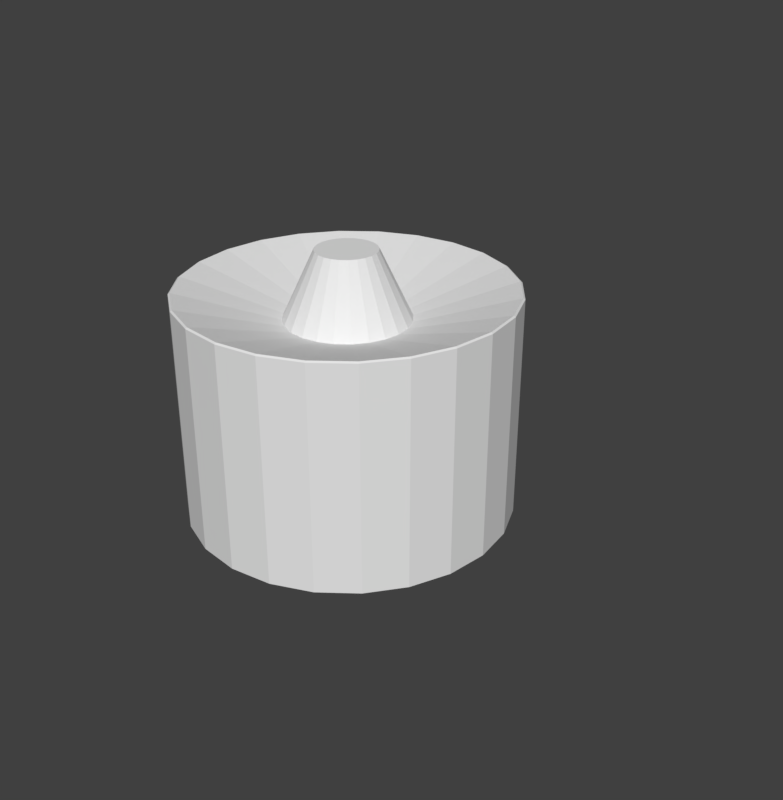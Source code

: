 # Source: HS-356.blend  (saved by Blender 2.83.19; exported with 4.5.12 LTS)
import bpy
from mathutils import Matrix  # noqa: F401  (used for matrix-valued properties, if any)

bpy.ops.wm.read_factory_settings(use_empty=True)
scene = bpy.context.scene
scene.name = 'Scene'

# ---- images (referenced by path relative to the original .blend; pixels are not part of the script)
import os
ASSET_DIR = os.environ.get("B2B_ASSET_DIR", "")  # directory of the original .blend (textures are referenced by path, not embedded)
HERE = os.path.dirname(os.path.abspath(__file__))  # packed textures are extracted next to this script under _unpacked/

def load_image(name, relpath, width, height, colorspace="sRGB"):
    """Load a texture the original file referenced (path relative to the .blend, or extracted next to this script)."""
    p = next((c for c in (os.path.join(HERE, relpath), os.path.join(ASSET_DIR, relpath)) if relpath and os.path.exists(c)), "")
    if p:
        img = bpy.data.images.load(p, check_existing=True)
        img.name = name
    else:  # same state as the original file: an image datablock whose file is absent (Cycles renders it pink)
        img = bpy.data.images.new(name, width, height)
        img.source = "FILE"
        img.filepath = "//" + (relpath or name)
    img.colorspace_settings.name = colorspace
    return img
img_hs_312_psd = load_image('HS-312.psd', 'HS-312.psd', 1024, 1024, 'sRGB')
img_hs_312_nrm_psd = load_image('HS-312_NRM.psd', 'HS-312_NRM.psd', 1024, 1024, 'sRGB')

# ---- materials (node trees are filled in below, after node groups)
mat_material = bpy.data.materials.new('Material')
mat_material.use_transparent_shadow = False

# ---- node groups
ng_color4 = bpy.data.node_groups.new('Color4', 'ShaderNodeTree')
_s = ng_color4.interface.new_socket(name='Color', in_out='OUTPUT', socket_type='NodeSocketColor')
_s = ng_color4.interface.new_socket(name='Alpha', in_out='OUTPUT', socket_type='NodeSocketFloat')
_s = ng_color4.interface.new_socket(name='Color', in_out='INPUT', socket_type='NodeSocketColor')
_s = ng_color4.interface.new_socket(name='Alpha', in_out='INPUT', socket_type='NodeSocketFloat')
_s.min_value = 0.0
_s.max_value = 1.0
_N = ng_color4.nodes; _L = ng_color4.links
n0 = _N.new('NodeGroupInput'); n0.name = 'Group Input'; n0.location = (-403, 18)
n1 = _N.new('NodeGroupOutput'); n1.name = 'Group Output'; n1.location = (154, 24)
_L.new(n0.outputs[1], n1.inputs[1])
_L.new(n0.outputs[0], n1.inputs[0])
n1.is_active_output = True
ng_standardshader = bpy.data.node_groups.new('StandardShader', 'ShaderNodeTree')
_s = ng_standardshader.interface.new_socket(name='BSDF', in_out='OUTPUT', socket_type='NodeSocketShader')
_s = ng_standardshader.interface.new_socket(name='BaseColor', in_out='INPUT', socket_type='NodeSocketColor')
_s = ng_standardshader.interface.new_socket(name='Shininess', in_out='INPUT', socket_type='NodeSocketFloat')
_s.min_value = -1e+04
_s.max_value = 1e+04
_s = ng_standardshader.interface.new_socket(name='Gloss', in_out='INPUT', socket_type='NodeSocketFloat')
_s.min_value = -1e+04
_s.max_value = 1e+04
_s = ng_standardshader.interface.new_socket(name='Emission', in_out='INPUT', socket_type='NodeSocketColor')
_s = ng_standardshader.interface.new_socket(name='Alpha', in_out='INPUT', socket_type='NodeSocketFloat')
_s.min_value = 0.0
_s.max_value = 1.0
_s = ng_standardshader.interface.new_socket(name='NormalColor', in_out='INPUT', socket_type='NodeSocketColor')
_N = ng_standardshader.nodes; _L = ng_standardshader.links
n0 = _N.new('NodeGroupOutput'); n0.name = 'Group Output'; n0.location = (555, 248)
n1 = _N.new('NodeGroupInput'); n1.name = 'Group Input'; n1.location = (-444, 74)
n2 = _N.new('ShaderNodeNormalMap'); n2.name = 'Normal Map'; n2.location = (-96, -256)
n2.hide = True
n3 = _N.new('ShaderNodeBsdfPrincipled'); n3.name = 'Principled BSDF'; n3.location = (226, 256)
n3.distribution = 'GGX'
n3.subsurface_method = 'BURLEY'
n3.inputs[3].default_value = 1.45
n3.inputs[28].default_value = 1.0
n4 = _N.new('ShaderNodeMath'); n4.name = 'Roughness'; n4.location = (-4, -2)
n4.label = 'Roughness'
n4.hide = True
n4.operation = 'SQRT'
n4.inputs[2].default_value = 0.0
n5 = _N.new('ShaderNodeMath'); n5.name = 'SpecularConv'; n5.location = (-120, 39)
n5.label = 'SpecularConv'
n5.hide = True
n5.operation = 'SQRT'
n5.inputs[2].default_value = 0.0
n6 = _N.new('ShaderNodeMath'); n6.name = 'Gloss2Rough'; n6.location = (-176, -1)
n6.label = 'Gloss2Rough'
n6.hide = True
n6.operation = 'SUBTRACT'
n6.inputs[0].default_value = 1.0
n6.inputs[2].default_value = 0.0
_L.new(n3.outputs[0], n0.inputs[0])
_L.new(n5.outputs[0], n3.inputs[13])
_L.new(n1.outputs[3], n3.inputs[27])
_L.new(n4.outputs[0], n3.inputs[2])
_L.new(n1.outputs[0], n3.inputs[0])
_L.new(n1.outputs[4], n3.inputs[4])
_L.new(n2.outputs[0], n3.inputs[5])
_L.new(n1.outputs[1], n5.inputs[0])
_L.new(n1.outputs[5], n2.inputs[1])
_L.new(n6.outputs[0], n4.inputs[0])
_L.new(n1.outputs[2], n6.inputs[1])
n0.is_active_output = True
ng_dxtnormal = bpy.data.node_groups.new('dxtNormal', 'ShaderNodeTree')
_s = ng_dxtnormal.interface.new_socket(name='Color', in_out='OUTPUT', socket_type='NodeSocketColor')
_s = ng_dxtnormal.interface.new_socket(name='RGB', in_out='INPUT', socket_type='NodeSocketColor')
_s = ng_dxtnormal.interface.new_socket(name='Alpha', in_out='INPUT', socket_type='NodeSocketFloat')
_s.min_value = -1e+04
_s.max_value = 1e+04
_N = ng_dxtnormal.nodes; _L = ng_dxtnormal.links
n0 = _N.new('NodeReroute'); n0.name = 'Reroute'; n0.location = (396, 44)
n0.width = 100
n0.socket_idname = 'NodeSocketFloat'
n1 = _N.new('NodeReroute'); n1.name = 'Reroute.002'; n1.location = (378, 56)
n1.width = 100
n1.socket_idname = 'NodeSocketFloat'
n2 = _N.new('NodeReroute'); n2.name = 'Reroute.001'; n2.location = (376, 13)
n2.width = 100
n2.socket_idname = 'NodeSocketFloat'
n3 = _N.new('NodeGroupInput'); n3.name = 'dxtNormalInput'; n3.location = (36, 79)
n3.label = 'dxtNormalInput'
n4 = _N.new('NodeGroupOutput'); n4.name = 'dxtNormalOutput'; n4.location = (1779, 73)
n4.label = 'dxtNormalOutput'
n5 = _N.new('ShaderNodeSeparateColor'); n5.name = 'dxtNormal.separateRGB'; n5.location = (215, 54)
n5.label = 'separateRGB'
n5.width = 125
n5.hide = True
n6 = _N.new('ShaderNodeVectorMath'); n6.name = 'mul2'; n6.location = (611, 34)
n6.label = '*2'
n6.hide = True
n6.operation = 'SCALE'
n6.inputs[3].default_value = 2.0
n7 = _N.new('ShaderNodeCombineXYZ'); n7.name = 'Combine XYZ'; n7.location = (446, 34)
n7.hide = True
n8 = _N.new('ShaderNodeVectorMath'); n8.name = 'xy_dot_xy'; n8.location = (941, 34)
n8.label = 'xy . xy'
n8.hide = True
n8.operation = 'DOT_PRODUCT'
n9 = _N.new('ShaderNodeMath'); n9.name = 'subXY'; n9.location = (1106, 34)
n9.label = 'Z^2'
n9.hide = True
n9.operation = 'SUBTRACT'
n9.use_clamp = True
n9.inputs[0].default_value = 1.0
n9.inputs[2].default_value = 0.0
n10 = _N.new('ShaderNodeMath'); n10.name = 'sqrtZ2'; n10.location = (1271, 34)
n10.label = 'Z = sqrt(1-X^2-Y^2)'
n10.hide = True
n10.operation = 'SQRT'
n10.inputs[2].default_value = 0.0
n11 = _N.new('ShaderNodeCombineColor'); n11.name = 'Combine RGB'; n11.location = (1593, 53)
n11.hide = True
n12 = _N.new('ShaderNodeMath'); n12.name = 'zToBlue'; n12.location = (1436, 34)
n12.label = 'Z to Blue'
n12.hide = True
n12.operation = 'MULTIPLY_ADD'
n13 = _N.new('ShaderNodeVectorMath'); n13.name = 'sub1'; n13.location = (776, 34)
n13.label = '-1'
n13.hide = True
n13.operation = 'SUBTRACT'
n13.inputs[1].default_value = (1.0, 1.0, 0.0)
_L.new(n3.outputs[0], n5.inputs[0])
_L.new(n5.outputs[1], n0.inputs[0])
_L.new(n3.outputs[1], n2.inputs[0])
_L.new(n2.outputs[0], n1.inputs[0])
_L.new(n1.outputs[0], n11.inputs[0])
_L.new(n11.outputs[0], n4.inputs[0])
_L.new(n7.outputs[0], n6.inputs[0])
_L.new(n6.outputs[0], n13.inputs[0])
_L.new(n9.outputs[0], n10.inputs[0])
_L.new(n10.outputs[0], n12.inputs[0])
_L.new(n12.outputs[0], n11.inputs[2])
_L.new(n0.outputs[0], n7.inputs[1])
_L.new(n2.outputs[0], n7.inputs[0])
_L.new(n0.outputs[0], n11.inputs[1])
_L.new(n13.outputs[0], n8.inputs[0])
_L.new(n13.outputs[0], n8.inputs[1])
_L.new(n8.outputs[1], n9.inputs[1])
n4.is_active_output = True
ng_maincolor = bpy.data.node_groups.new('MainColor', 'ShaderNodeTree')
_s = ng_maincolor.interface.new_socket(name='Color', in_out='OUTPUT', socket_type='NodeSocketColor')
_s = ng_maincolor.interface.new_socket(name='Alpha', in_out='OUTPUT', socket_type='NodeSocketFloat')
_s = ng_maincolor.interface.new_socket(name='VColor', in_out='INPUT', socket_type='NodeSocketColor')
_s = ng_maincolor.interface.new_socket(name='VAlpha', in_out='INPUT', socket_type='NodeSocketFloat')
_s.min_value = -1e+04
_s.max_value = 1e+04
_s = ng_maincolor.interface.new_socket(name='CColor', in_out='INPUT', socket_type='NodeSocketColor')
_s = ng_maincolor.interface.new_socket(name='CAlpha', in_out='INPUT', socket_type='NodeSocketFloat')
_s.min_value = 0.0
_s.max_value = 1.0
_s = ng_maincolor.interface.new_socket(name='TColor', in_out='INPUT', socket_type='NodeSocketColor')
_s = ng_maincolor.interface.new_socket(name='TAlpha', in_out='INPUT', socket_type='NodeSocketFloat')
_s.min_value = 0.0
_s.max_value = 1.0
_N = ng_maincolor.nodes; _L = ng_maincolor.links
n0 = _N.new('NodeGroupInput'); n0.name = 'Group Input'; n0.location = (-284, 35)
n1 = _N.new('NodeGroupOutput'); n1.name = 'Group Output'; n1.location = (332, -19)
n2 = _N.new('ShaderNodeMix'); n2.name = 'VC*CC*TC'; n2.location = (127, -33)
n2.label = 'VC*CC*TC'
n2.hide = True
n2.data_type = 'RGBA'
n2.blend_type = 'MULTIPLY'
n2.inputs[0].default_value = 1.0
n3 = _N.new('ShaderNodeMix'); n3.name = 'VC*CC'; n3.location = (-44, 33)
n3.label = 'VC*CC'
n3.hide = True
n3.data_type = 'RGBA'
n3.blend_type = 'MULTIPLY'
n3.inputs[0].default_value = 1.0
n4 = _N.new('ShaderNodeMath'); n4.name = 'VA*CA'; n4.location = (-59, -19)
n4.label = 'VA*CA'
n4.hide = True
n4.operation = 'MULTIPLY'
n4.inputs[2].default_value = 0.0
n5 = _N.new('ShaderNodeMath'); n5.name = 'VA*CA*TA'; n5.location = (130, -79)
n5.label = 'VA*CA*TA'
n5.hide = True
n5.operation = 'MULTIPLY'
n5.inputs[2].default_value = 0.0
_L.new(n0.outputs[2], n3.inputs[7])
_L.new(n0.outputs[4], n2.inputs[7])
_L.new(n2.outputs[2], n1.inputs[0])
_L.new(n3.outputs[2], n2.inputs[6])
_L.new(n0.outputs[0], n3.inputs[6])
_L.new(n0.outputs[1], n4.inputs[0])
_L.new(n0.outputs[3], n4.inputs[1])
_L.new(n4.outputs[0], n5.inputs[0])
_L.new(n0.outputs[5], n5.inputs[1])
_L.new(n5.outputs[0], n1.inputs[1])
n1.is_active_output = True
ng_auto_smooth = bpy.data.node_groups.new('Auto Smooth', 'GeometryNodeTree')
_s = ng_auto_smooth.interface.new_socket(name='Geometry', in_out='OUTPUT', socket_type='NodeSocketGeometry')
_s = ng_auto_smooth.interface.new_socket(name='Geometry', in_out='INPUT', socket_type='NodeSocketGeometry')
_s = ng_auto_smooth.interface.new_socket(name='Angle', in_out='INPUT', socket_type='NodeSocketFloat')
_s.subtype = 'ANGLE'
_s.min_value = 0.0
_s.max_value = 3.142
ng_auto_smooth.is_modifier = True
_N = ng_auto_smooth.nodes; _L = ng_auto_smooth.links
n0 = _N.new('NodeGroupOutput'); n0.name = 'Group Output'; n0.location = (480, -100)
n1 = _N.new('NodeGroupInput'); n1.name = 'Group Input'; n1.location = (-420, -300)
n2 = _N.new('NodeGroupInput'); n2.name = 'Group Input.001'; n2.location = (-60, -100)
n3 = _N.new('GeometryNodeSetShadeSmooth'); n3.name = 'Set Shade Smooth'; n3.location = (120, -100)
n3.domain = 'EDGE'
n4 = _N.new('GeometryNodeSetShadeSmooth'); n4.name = 'Set Shade Smooth.001'; n4.location = (300, -100)
n5 = _N.new('GeometryNodeInputMeshEdgeAngle'); n5.name = 'Edge Angle'; n5.location = (-420, -220)
n6 = _N.new('GeometryNodeInputEdgeSmooth'); n6.name = 'Is Edge Smooth'; n6.location = (-60, -160)
n7 = _N.new('GeometryNodeInputShadeSmooth'); n7.name = 'Is Face Smooth'; n7.location = (-240, -340)
n8 = _N.new('FunctionNodeBooleanMath'); n8.name = 'Boolean Math'; n8.location = (-60, -220)
n9 = _N.new('FunctionNodeCompare'); n9.name = 'Compare'; n9.location = (-240, -180)
n9.operation = 'LESS_EQUAL'
_L.new(n5.outputs[0], n9.inputs[0])
_L.new(n4.outputs[0], n0.inputs[0])
_L.new(n1.outputs[1], n9.inputs[1])
_L.new(n9.outputs[0], n8.inputs[0])
_L.new(n7.outputs[0], n8.inputs[1])
_L.new(n2.outputs[0], n3.inputs[0])
_L.new(n6.outputs[0], n3.inputs[1])
_L.new(n3.outputs[0], n4.inputs[0])
_L.new(n8.outputs[0], n3.inputs[2])
n0.is_active_output = True

# ---- material node trees
mat_material.use_nodes = True; mat_material.node_tree.nodes.clear()
_N = mat_material.node_tree.nodes; _L = mat_material.node_tree.links
n0 = _N.new('ShaderNodeOutputMaterial'); n0.name = 'Material Output'; n0.location = (730, -26)
n1 = _N.new('ShaderNodeGroup'); n1.name = '_Color'; n1.location = (-87, -190)
n1.label = '_Color'
n1.hide = True
n1.node_tree = ng_color4
n1.inputs[0].default_value = (1.0, 1.0, 1.0, 1.0)
n1.inputs[1].default_value = 1.0
n2 = _N.new('ShaderNodeGroup'); n2.name = 'StandardShader'; n2.location = (489, -47)
n2.node_tree = ng_standardshader
n2.inputs[3].default_value = (0.0, 0.0, 0.0, 1.0)
n3 = _N.new('ShaderNodeGroup'); n3.name = 'dxtNormal'; n3.location = (104, -318)
n3.hide = True
n3.node_tree = ng_dxtnormal
n4 = _N.new('ShaderNodeValue'); n4.name = '_Opacity'; n4.location = (277, -211)
n4.label = '_Opacity'
n4.hide = True
n4.outputs[0].default_value = 1.0
n5 = _N.new('ShaderNodeGroup'); n5.name = 'MainColor'; n5.location = (104, -41)
n5.node_tree = ng_maincolor
n5.inputs[0].default_value = (1.0, 1.0, 1.0, 1.0)
n5.inputs[1].default_value = 1.0
n5.inputs[2].default_value = (1.0, 1.0, 1.0, 1.0)
n5.inputs[3].default_value = 1.0
n6 = _N.new('ShaderNodeTexImage'); n6.name = '_MainTex'; n6.location = (-280, 22)
n6.label = '_MainTex'
n6.image = img_hs_312_psd
n7 = _N.new('ShaderNodeTexImage'); n7.name = '_BumpMap'; n7.location = (-188, -311)
n7.label = '_BumpMap'
n7.image = img_hs_312_nrm_psd
n8 = _N.new('ShaderNodeValue'); n8.name = '_Shininess'; n8.location = (291, 38)
n8.label = '_Shininess'
n8.outputs[0].default_value = 0.03
n9 = _N.new('ShaderNodeUVMap'); n9.name = 'UV Map'; n9.location = (-551, -42)
_L.new(n7.outputs[0], n3.inputs[0])
_L.new(n7.outputs[1], n3.inputs[1])
_L.new(n5.outputs[0], n2.inputs[0])
_L.new(n5.outputs[1], n2.inputs[2])
_L.new(n9.outputs[0], n6.inputs[0])
_L.new(n6.outputs[0], n5.inputs[4])
_L.new(n6.outputs[1], n5.inputs[5])
_L.new(n2.outputs[0], n0.inputs[0])
_L.new(n9.outputs[0], n7.inputs[0])
_L.new(n3.outputs[0], n2.inputs[5])
_L.new(n4.outputs[0], n2.inputs[4])
_L.new(n8.outputs[0], n2.inputs[1])
n0.is_active_output = True

# ---- world
world_world = bpy.data.worlds.new('World'); scene.world = world_world
world_world.color = (0.05088, 0.05088, 0.05088)
world_world.use_sun_shadow = False
world_world.sun_shadow_jitter_overblur = 0.0

# ---- meshes
me_cylinder_002 = bpy.data.meshes.new('Cylinder.002')
me_cylinder_002.from_pydata([(-2.327e-08, 0.6747, 0.0), (0.1746, 0.6517, 0.0), (0.3373, 0.5843, 0.0), (0.4771, 0.4771, 0.0), (0.5843, 0.3373, 0.0), (0.6517, 0.1746, 0.0), (0.6747, 1.386e-07, 0.0), (0.6517, -0.1746, 0.0), (0.5843, -0.3373, 0.0), (0.4771, -0.4771, 0.0), (0.3373, -0.5843, 0.0), (0.1746, -0.6517, 0.0), (2.395e-07, -0.6747, 0.0), (-0.1746, -0.6517, 0.0), (-0.3373, -0.5843, 0.0), (-0.4771, -0.4771, 0.0), (-0.5843, -0.3373, 0.0), (-0.6517, -0.1746, 0.0), (-0.6747, -2.26e-07, 0.0), (-0.6517, 0.1746, 0.0), (-0.5843, 0.3373, 0.0), (-0.4771, 0.4771, 0.0), (-0.3373, 0.5843, 0.0), (-0.1746, 0.6517, 0.0), (0.06571, 0.2452, 0.8048), (2.998e-09, 0.2539, 0.8048), (0.1269, 0.2199, 0.8048), (0.1795, 0.1795, 0.8048), (0.2199, 0.1269, 0.8048), (0.2452, 0.06571, 0.8048), (0.2539, 5.235e-08, 0.8048), (0.2452, -0.06571, 0.8048), (0.2199, -0.1269, 0.8048), (0.1795, -0.1795, 0.8048), (0.1269, -0.2199, 0.8048), (0.06571, -0.2452, 0.8048), (1.019e-07, -0.2539, 0.8048), (-0.06571, -0.2452, 0.8048), (-0.1269, -0.2199, 0.8048), (-0.1795, -0.1795, 0.8048), (-0.2199, -0.1269, 0.8048), (-0.2452, -0.06571, 0.8048), (-0.2539, -8.484e-08, 0.8048), (-0.2452, 0.06571, 0.8048), (-0.2199, 0.1269, 0.8048), (-0.1795, 0.1795, 0.8048), (-0.1269, 0.2199, 0.8048), (-0.06571, 0.2452, 0.8048), (0.03213, 0.1199, 1.082), (3.756e-09, 0.1242, 1.082), (0.06208, 0.1075, 1.082), (0.08779, 0.08779, 1.082), (0.1075, 0.06208, 1.082), (0.1199, 0.03213, 1.082), (0.1242, 2.658e-08, 1.082), (0.1199, -0.03213, 1.082), (0.1075, -0.06208, 1.082), (0.08779, -0.08779, 1.082), (0.06208, -0.1075, 1.082), (0.03213, -0.1199, 1.082), (5.21e-08, -0.1242, 1.082), (-0.03213, -0.1199, 1.082), (-0.06208, -0.1075, 1.082), (-0.08779, -0.08779, 1.082), (-0.1075, -0.06208, 1.082), (-0.1199, -0.03213, 1.082), (-0.1242, -4.052e-08, 1.082), (-0.1199, 0.03213, 1.082), (-0.1075, 0.06208, 1.082), (-0.08779, 0.08779, 1.082), (-0.06208, 0.1075, 1.082), (-0.03213, 0.1199, 1.082), (-2.327e-08, 0.6747, 0.9244), (-2.282e-08, 0.6675, 0.9296), (0.1728, 0.6448, 0.9296), (0.1746, 0.6517, 0.9244), (0.3338, 0.5781, 0.9296), (0.3373, 0.5843, 0.9244), (0.472, 0.472, 0.9296), (0.4771, 0.4771, 0.9244), (0.5781, 0.3338, 0.9296), (0.5843, 0.3373, 0.9244), (0.6448, 0.1728, 0.9296), (0.6517, 0.1746, 0.9244), (0.6675, 1.372e-07, 0.9296), (0.6747, 1.386e-07, 0.9244), (0.6448, -0.1728, 0.9296), (0.6517, -0.1746, 0.9244), (0.5781, -0.3338, 0.9296), (0.5843, -0.3373, 0.9244), (0.472, -0.472, 0.9296), (0.4771, -0.4771, 0.9244), (0.3338, -0.5781, 0.9296), (0.3373, -0.5843, 0.9244), (0.1728, -0.6448, 0.9296), (0.1746, -0.6517, 0.9244), (2.371e-07, -0.6675, 0.9296), (2.395e-07, -0.6747, 0.9244), (-0.1728, -0.6448, 0.9296), (-0.1746, -0.6517, 0.9244), (-0.3338, -0.5781, 0.9296), (-0.3373, -0.5843, 0.9244), (-0.472, -0.472, 0.9296), (-0.4771, -0.4771, 0.9244), (-0.5781, -0.3338, 0.9296), (-0.5843, -0.3373, 0.9244), (-0.6448, -0.1728, 0.9296), (-0.6517, -0.1746, 0.9244), (-0.6675, -2.236e-07, 0.9296), (-0.6747, -2.26e-07, 0.9244), (-0.6448, 0.1728, 0.9296), (-0.6517, 0.1746, 0.9244), (-0.5781, 0.3338, 0.9296), (-0.5843, 0.3373, 0.9244), (-0.472, 0.472, 0.9296), (-0.4771, 0.4771, 0.9244), (-0.3338, 0.5781, 0.9296), (-0.3373, 0.5843, 0.9244), (-0.1728, 0.6448, 0.9296), (-0.1746, 0.6517, 0.9244), (1.162e-08, 0.0, 1.082), (-2.273e-08, 0.6612, 0.0), (0.1711, 0.6386, 0.0), (0.3306, 0.5726, 0.0), (0.4675, 0.4675, 0.0), (0.5726, 0.3306, 0.0), (0.6386, 0.1711, 0.0), (0.6612, 1.358e-07, 0.0), (0.6386, -0.1711, 0.0), (0.5726, -0.3306, 0.0), (0.4675, -0.4675, 0.0), (0.3306, -0.5726, 0.0), (0.1711, -0.6386, 0.0), (2.347e-07, -0.6612, 0.0), (-0.1711, -0.6386, 0.0), (-0.3306, -0.5726, 0.0), (-0.4675, -0.4675, 0.0), (-0.5726, -0.3306, 0.0), (-0.6386, -0.1711, 0.0), (-0.6612, -2.215e-07, 0.0), (-0.6386, 0.1711, 0.0), (-0.5726, 0.3306, 0.0), (-0.4675, 0.4675, 0.0), (-0.3306, 0.5726, 0.0), (-0.1711, 0.6386, 0.0), (-2.273e-08, 0.6612, 0.3818), (0.1711, 0.6386, 0.3818), (0.3306, 0.5726, 0.3818), (0.4675, 0.4675, 0.3818), (0.5726, 0.3306, 0.3818), (0.6386, 0.1711, 0.3818), (0.6612, 1.358e-07, 0.3818), (0.6386, -0.1711, 0.3818), (0.5726, -0.3306, 0.3818), (0.4675, -0.4675, 0.3818), (0.3306, -0.5726, 0.3818), (0.1711, -0.6386, 0.3818), (2.347e-07, -0.6612, 0.3818), (-0.1711, -0.6386, 0.3818), (-0.3306, -0.5726, 0.3818), (-0.4675, -0.4675, 0.3818), (-0.5726, -0.3306, 0.3818), (-0.6386, -0.1711, 0.3818), (-0.6612, -2.215e-07, 0.3818), (-0.6386, 0.1711, 0.3818), (-0.5726, 0.3306, 0.3818), (-0.4675, 0.4675, 0.3818), (-0.3306, 0.5726, 0.3818), (-0.1711, 0.6386, 0.3818), (0.0, -2.632e-09, 0.3818)], [], [(23, 119, 72, 0), (76, 74, 24, 26), (78, 76, 26, 27), (80, 78, 27, 28), (82, 80, 28, 29), (84, 82, 29, 30), (86, 84, 30, 31), (88, 86, 31, 32), (90, 88, 32, 33), (92, 90, 33, 34), (94, 92, 34, 35), (96, 94, 35, 36), (98, 96, 36, 37), (100, 98, 37, 38), (102, 100, 38, 39), (104, 102, 39, 40), (106, 104, 40, 41), (108, 106, 41, 42), (110, 108, 42, 43), (112, 110, 43, 44), (114, 112, 44, 45), (116, 114, 45, 46), (11, 95, 97, 12), (118, 116, 46, 47), (73, 118, 47, 25), (23, 0, 121, 144), (37, 36, 60, 61), (16, 105, 107, 17), (21, 115, 117, 22), (4, 81, 83, 5), (9, 91, 93, 10), (14, 101, 103, 15), (19, 111, 113, 20), (1, 75, 77, 2), (2, 77, 79, 3), (7, 87, 89, 8), (12, 97, 99, 13), (17, 107, 109, 18), (22, 117, 119, 23), (5, 83, 85, 6), (10, 93, 95, 11), (15, 103, 105, 16), (20, 113, 115, 21), (3, 79, 81, 4), (8, 89, 91, 9), (0, 72, 75, 1), (13, 99, 101, 14), (18, 109, 111, 19), (6, 85, 87, 7), (61, 60, 120), (30, 29, 53, 54), (45, 44, 68, 69), (38, 37, 61, 62), (31, 30, 54, 55), (46, 45, 69, 70), (39, 38, 62, 63), (32, 31, 55, 56), (47, 46, 70, 71), (24, 25, 49, 48), (40, 39, 63, 64), (33, 32, 56, 57), (25, 47, 71, 49), (26, 24, 48, 50), (41, 40, 64, 65), (34, 33, 57, 58), (27, 26, 50, 51), (42, 41, 65, 66), (35, 34, 58, 59), (28, 27, 51, 52), (43, 42, 66, 67), (36, 35, 59, 60), (29, 28, 52, 53), (44, 43, 67, 68), (75, 72, 73, 74), (77, 75, 74, 76), (79, 77, 76, 78), (81, 79, 78, 80), (83, 81, 80, 82), (85, 83, 82, 84), (87, 85, 84, 86), (89, 87, 86, 88), (91, 89, 88, 90), (93, 91, 90, 92), (95, 93, 92, 94), (97, 95, 94, 96), (99, 97, 96, 98), (101, 99, 98, 100), (103, 101, 100, 102), (105, 103, 102, 104), (107, 105, 104, 106), (109, 107, 106, 108), (111, 109, 108, 110), (113, 111, 110, 112), (115, 113, 112, 114), (117, 115, 114, 116), (119, 117, 116, 118), (72, 119, 118, 73), (74, 73, 25, 24), (54, 53, 120), (69, 68, 120), (62, 61, 120), (55, 54, 120), (70, 69, 120), (63, 62, 120), (56, 55, 120), (71, 70, 120), (48, 49, 120), (64, 63, 120), (57, 56, 120), (49, 71, 120), (50, 48, 120), (65, 64, 120), (58, 57, 120), (51, 50, 120), (66, 65, 120), (59, 58, 120), (52, 51, 120), (67, 66, 120), (60, 59, 120), (53, 52, 120), (68, 67, 120), (126, 127, 151, 150), (1, 2, 123, 122), (16, 17, 138, 137), (9, 10, 131, 130), (2, 3, 124, 123), (17, 18, 139, 138), (10, 11, 132, 131), (3, 4, 125, 124), (18, 19, 140, 139), (11, 12, 133, 132), (4, 5, 126, 125), (19, 20, 141, 140), (12, 13, 134, 133), (5, 6, 127, 126), (20, 21, 142, 141), (13, 14, 135, 134), (6, 7, 128, 127), (21, 22, 143, 142), (14, 15, 136, 135), (7, 8, 129, 128), (22, 23, 144, 143), (0, 1, 122, 121), (15, 16, 137, 136), (8, 9, 130, 129), (154, 155, 169), (141, 142, 166, 165), (134, 135, 159, 158), (127, 128, 152, 151), (142, 143, 167, 166), (135, 136, 160, 159), (128, 129, 153, 152), (143, 144, 168, 167), (121, 122, 146, 145), (136, 137, 161, 160), (129, 130, 154, 153), (144, 121, 145, 168), (122, 123, 147, 146), (137, 138, 162, 161), (130, 131, 155, 154), (123, 124, 148, 147), (138, 139, 163, 162), (131, 132, 156, 155), (124, 125, 149, 148), (139, 140, 164, 163), (132, 133, 157, 156), (125, 126, 150, 149), (140, 141, 165, 164), (133, 134, 158, 157), (147, 148, 169), (162, 163, 169), (155, 156, 169), (148, 149, 169), (163, 164, 169), (156, 157, 169), (149, 150, 169), (164, 165, 169), (157, 158, 169), (150, 151, 169), (165, 166, 169), (158, 159, 169), (151, 152, 169), (166, 167, 169), (159, 160, 169), (152, 153, 169), (167, 168, 169), (145, 146, 169), (160, 161, 169), (153, 154, 169), (168, 145, 169), (146, 147, 169), (161, 162, 169)])
_uv = me_cylinder_002.uv_layers.new(name='UVMap')
_uv.uv.foreach_set('vector', [0.04167, 0.5, 0.04167, 0.996, -1.863e-07, 0.996, -1.863e-07, 0.5, 0.9167, 1.0, 0.9583, 1.0, 0.9583, 1.0, 0.9167, 1.0, 0.875, 1.0, 0.9167, 1.0, 0.9167, 1.0, 0.875, 1.0, 0.8333, 1.0, 0.875, 1.0, 0.875, 1.0, 0.8333, 1.0, 0.7917, 1.0, 0.8333, 1.0, 0.8333, 1.0, 0.7917, 1.0, 0.75, 1.0, 0.7917, 1.0, 0.7917, 1.0, 0.75, 1.0, 0.7083, 1.0, 0.75, 1.0, 0.75, 1.0, 0.7083, 1.0, 0.6667, 1.0, 0.7083, 1.0, 0.7083, 1.0, 0.6667, 1.0, 0.625, 1.0, 0.6667, 1.0, 0.6667, 1.0, 0.625, 1.0, 0.5833, 1.0, 0.625, 1.0, 0.625, 1.0, 0.5833, 1.0, 0.5417, 1.0, 0.5833, 1.0, 0.5833, 1.0, 0.5417, 1.0, 0.5, 1.0, 0.5417, 1.0, 0.5417, 1.0, 0.5, 1.0, 0.4583, 1.0, 0.5, 1.0, 0.5, 1.0, 0.4583, 1.0, 0.4167, 1.0, 0.4583, 1.0, 0.4583, 1.0, 0.4167, 1.0, 0.375, 1.0, 0.4167, 1.0, 0.4167, 1.0, 0.375, 1.0, 0.3333, 1.0, 0.375, 1.0, 0.375, 1.0, 0.3333, 1.0, 0.2917, 1.0, 0.3333, 1.0, 0.3333, 1.0, 0.2917, 1.0, 0.25, 1.0, 0.2917, 1.0, 0.2917, 1.0, 0.25, 1.0, 0.2083, 1.0, 0.25, 1.0, 0.25, 1.0, 0.2083, 1.0, 0.1667, 1.0, 0.2083, 1.0, 0.2083, 1.0, 0.1667, 1.0, 0.125, 1.0, 0.1667, 1.0, 0.1667, 1.0, 0.125, 1.0, 0.08333, 1.0, 0.125, 1.0, 0.125, 1.0, 0.08333, 1.0, 0.5417, 0.5, 0.5417, 0.996, 0.5, 0.996, 0.5, 0.5, 0.04167, 1.0, 0.08333, 1.0, 0.08333, 1.0, 0.04167, 1.0, -1.863e-07, 1.0, 0.04167, 1.0, 0.04167, 1.0, -1.863e-07, 1.0, 0.04167, 0.5, -1.863e-07, 0.5, -1.863e-07, 0.5, 0.04167, 0.5, 0.4583, 1.0, 0.5, 1.0, 0.5, 1.0, 0.4583, 1.0, 0.3333, 0.5, 0.3333, 0.996, 0.2917, 0.996, 0.2917, 0.5, 0.125, 0.5, 0.125, 0.996, 0.08333, 0.996, 0.08333, 0.5, 0.8333, 0.5, 0.8333, 0.996, 0.7917, 0.996, 0.7917, 0.5, 0.625, 0.5, 0.625, 0.996, 0.5833, 0.996, 0.5833, 0.5, 0.4167, 0.5, 0.4167, 0.996, 0.375, 0.996, 0.375, 0.5, 0.2083, 0.5, 0.2083, 0.996, 0.1667, 0.996, 0.1667, 0.5, 0.9583, 0.5, 0.9583, 0.996, 0.9167, 0.996, 0.9167, 0.5, 0.9167, 0.5, 0.9167, 0.996, 0.875, 0.996, 0.875, 0.5, 0.7083, 0.5, 0.7083, 0.996, 0.6667, 0.996, 0.6667, 0.5, 0.5, 0.5, 0.5, 0.996, 0.4583, 0.996, 0.4583, 0.5, 0.2917, 0.5, 0.2917, 0.996, 0.25, 0.996, 0.25, 0.5, 0.08333, 0.5, 0.08333, 0.996, 0.04167, 0.996, 0.04167, 0.5, 0.7917, 0.5, 0.7917, 0.996, 0.75, 0.996, 0.75, 0.5, 0.5833, 0.5, 0.5833, 0.996, 0.5417, 0.996, 0.5417, 0.5, 0.375, 0.5, 0.375, 0.996, 0.3333, 0.996, 0.3333, 0.5, 0.1667, 0.5, 0.1667, 0.996, 0.125, 0.996, 0.125, 0.5, 0.875, 0.5, 0.875, 0.996, 0.8333, 0.996, 0.8333, 0.5, 0.6667, 0.5, 0.6667, 0.996, 0.625, 0.996, 0.625, 0.5, 1.0, 0.5, 1.0, 0.996, 0.9583, 0.996, 0.9583, 0.5, 0.4583, 0.5, 0.4583, 0.996, 0.4167, 0.996, 0.4167, 0.5, 0.25, 0.5, 0.25, 0.996, 0.2083, 0.996, 0.2083, 0.5, 0.75, 0.5, 0.75, 0.996, 0.7083, 0.996, 0.7083, 0.5, 0.4583, 1.0, 0.5, 1.0, 0.4583, 1.0, 0.75, 1.0, 0.7917, 1.0, 0.7917, 1.0, 0.75, 1.0, 0.125, 1.0, 0.1667, 1.0, 0.1667, 1.0, 0.125, 1.0, 0.4167, 1.0, 0.4583, 1.0, 0.4583, 1.0, 0.4167, 1.0, 0.7083, 1.0, 0.75, 1.0, 0.75, 1.0, 0.7083, 1.0, 0.08333, 1.0, 0.125, 1.0, 0.125, 1.0, 0.08333, 1.0, 0.375, 1.0, 0.4167, 1.0, 0.4167, 1.0, 0.375, 1.0, 0.6667, 1.0, 0.7083, 1.0, 0.7083, 1.0, 0.6667, 1.0, 0.04167, 1.0, 0.08333, 1.0, 0.08333, 1.0, 0.04167, 1.0, 0.9583, 1.0, 1.0, 1.0, 1.0, 1.0, 0.9583, 1.0, 0.3333, 1.0, 0.375, 1.0, 0.375, 1.0, 0.3333, 1.0, 0.625, 1.0, 0.6667, 1.0, 0.6667, 1.0, 0.625, 1.0, -1.863e-07, 1.0, 0.04167, 1.0, 0.04167, 1.0, -1.863e-07, 1.0, 0.9167, 1.0, 0.9583, 1.0, 0.9583, 1.0, 0.9167, 1.0, 0.2917, 1.0, 0.3333, 1.0, 0.3333, 1.0, 0.2917, 1.0, 0.5833, 1.0, 0.625, 1.0, 0.625, 1.0, 0.5833, 1.0, 0.875, 1.0, 0.9167, 1.0, 0.9167, 1.0, 0.875, 1.0, 0.25, 1.0, 0.2917, 1.0, 0.2917, 1.0, 0.25, 1.0, 0.5417, 1.0, 0.5833, 1.0, 0.5833, 1.0, 0.5417, 1.0, 0.8333, 1.0, 0.875, 1.0, 0.875, 1.0, 0.8333, 1.0, 0.2083, 1.0, 0.25, 1.0, 0.25, 1.0, 0.2083, 1.0, 0.5, 1.0, 0.5417, 1.0, 0.5417, 1.0, 0.5, 1.0, 0.7917, 1.0, 0.8333, 1.0, 0.8333, 1.0, 0.7917, 1.0, 0.1667, 1.0, 0.2083, 1.0, 0.2083, 1.0, 0.1667, 1.0, 0.9583, 0.996, 1.0, 0.996, 1.0, 1.0, 0.9583, 1.0, 0.9167, 0.996, 0.9583, 0.996, 0.9583, 1.0, 0.9167, 1.0, 0.875, 0.996, 0.9167, 0.996, 0.9167, 1.0, 0.875, 1.0, 0.8333, 0.996, 0.875, 0.996, 0.875, 1.0, 0.8333, 1.0, 0.7917, 0.996, 0.8333, 0.996, 0.8333, 1.0, 0.7917, 1.0, 0.75, 0.996, 0.7917, 0.996, 0.7917, 1.0, 0.75, 1.0, 0.7083, 0.996, 0.75, 0.996, 0.75, 1.0, 0.7083, 1.0, 0.6667, 0.996, 0.7083, 0.996, 0.7083, 1.0, 0.6667, 1.0, 0.625, 0.996, 0.6667, 0.996, 0.6667, 1.0, 0.625, 1.0, 0.5833, 0.996, 0.625, 0.996, 0.625, 1.0, 0.5833, 1.0, 0.5417, 0.996, 0.5833, 0.996, 0.5833, 1.0, 0.5417, 1.0, 0.5, 0.996, 0.5417, 0.996, 0.5417, 1.0, 0.5, 1.0, 0.4583, 0.996, 0.5, 0.996, 0.5, 1.0, 0.4583, 1.0, 0.4167, 0.996, 0.4583, 0.996, 0.4583, 1.0, 0.4167, 1.0, 0.375, 0.996, 0.4167, 0.996, 0.4167, 1.0, 0.375, 1.0, 0.3333, 0.996, 0.375, 0.996, 0.375, 1.0, 0.3333, 1.0, 0.2917, 0.996, 0.3333, 0.996, 0.3333, 1.0, 0.2917, 1.0, 0.25, 0.996, 0.2917, 0.996, 0.2917, 1.0, 0.25, 1.0, 0.2083, 0.996, 0.25, 0.996, 0.25, 1.0, 0.2083, 1.0, 0.1667, 0.996, 0.2083, 0.996, 0.2083, 1.0, 0.1667, 1.0, 0.125, 0.996, 0.1667, 0.996, 0.1667, 1.0, 0.125, 1.0, 0.08333, 0.996, 0.125, 0.996, 0.125, 1.0, 0.08333, 1.0, 0.04167, 0.996, 0.08333, 0.996, 0.08333, 1.0, 0.04167, 1.0, -1.863e-07, 0.996, 0.04167, 0.996, 0.04167, 1.0, -1.863e-07, 1.0, 0.9583, 1.0, 1.0, 1.0, 1.0, 1.0, 0.9583, 1.0, 0.75, 1.0, 0.7917, 1.0, 0.75, 1.0, 0.125, 1.0, 0.1667, 1.0, 0.125, 1.0, 0.4167, 1.0, 0.4583, 1.0, 0.4167, 1.0, 0.7083, 1.0, 0.75, 1.0, 0.7083, 1.0, 0.08333, 1.0, 0.125, 1.0, 0.08333, 1.0, 0.375, 1.0, 0.4167, 1.0, 0.375, 1.0, 0.6667, 1.0, 0.7083, 1.0, 0.6667, 1.0, 0.04167, 1.0, 0.08333, 1.0, 0.04167, 1.0, 0.9583, 1.0, 1.0, 1.0, 0.9583, 1.0, 0.3333, 1.0, 0.375, 1.0, 0.3333, 1.0, 0.625, 1.0, 0.6667, 1.0, 0.625, 1.0, -1.863e-07, 1.0, 0.04167, 1.0, -1.863e-07, 1.0, 0.9167, 1.0, 0.9583, 1.0, 0.9167, 1.0, 0.2917, 1.0, 0.3333, 1.0, 0.2917, 1.0, 0.5833, 1.0, 0.625, 1.0, 0.5833, 1.0, 0.875, 1.0, 0.9167, 1.0, 0.875, 1.0, 0.25, 1.0, 0.2917, 1.0, 0.25, 1.0, 0.5417, 1.0, 0.5833, 1.0, 0.5417, 1.0, 0.8333, 1.0, 0.875, 1.0, 0.8333, 1.0, 0.2083, 1.0, 0.25, 1.0, 0.2083, 1.0, 0.5, 1.0, 0.5417, 1.0, 0.5, 1.0, 0.7917, 1.0, 0.8333, 1.0, 0.7917, 1.0, 0.1667, 1.0, 0.2083, 1.0, 0.1667, 1.0, 0.7917, 0.5, 0.75, 0.5, 0.75, 0.5, 0.7917, 0.5, 0.9583, 0.5, 0.9167, 0.5, 0.9167, 0.5, 0.9583, 0.5, 0.3333, 0.5, 0.2917, 0.5, 0.2917, 0.5, 0.3333, 0.5, 0.625, 0.5, 0.5833, 0.5, 0.5833, 0.5, 0.625, 0.5, 0.9167, 0.5, 0.875, 0.5, 0.875, 0.5, 0.9167, 0.5, 0.2917, 0.5, 0.25, 0.5, 0.25, 0.5, 0.2917, 0.5, 0.5833, 0.5, 0.5417, 0.5, 0.5417, 0.5, 0.5833, 0.5, 0.875, 0.5, 0.8333, 0.5, 0.8333, 0.5, 0.875, 0.5, 0.25, 0.5, 0.2083, 0.5, 0.2083, 0.5, 0.25, 0.5, 0.5417, 0.5, 0.5, 0.5, 0.5, 0.5, 0.5417, 0.5, 0.8333, 0.5, 0.7917, 0.5, 0.7917, 0.5, 0.8333, 0.5, 0.2083, 0.5, 0.1667, 0.5, 0.1667, 0.5, 0.2083, 0.5, 0.5, 0.5, 0.4583, 0.5, 0.4583, 0.5, 0.5, 0.5, 0.7917, 0.5, 0.75, 0.5, 0.75, 0.5, 0.7917, 0.5, 0.1667, 0.5, 0.125, 0.5, 0.125, 0.5, 0.1667, 0.5, 0.4583, 0.5, 0.4167, 0.5, 0.4167, 0.5, 0.4583, 0.5, 0.75, 0.5, 0.7083, 0.5, 0.7083, 0.5, 0.75, 0.5, 0.125, 0.5, 0.08333, 0.5, 0.08333, 0.5, 0.125, 0.5, 0.4167, 0.5, 0.375, 0.5, 0.375, 0.5, 0.4167, 0.5, 0.7083, 0.5, 0.6667, 0.5, 0.6667, 0.5, 0.7083, 0.5, 0.08333, 0.5, 0.04167, 0.5, 0.04167, 0.5, 0.08333, 0.5, 1.0, 0.5, 0.9583, 0.5, 0.9583, 0.5, 1.0, 0.5, 0.375, 0.5, 0.3333, 0.5, 0.3333, 0.5, 0.375, 0.5, 0.6667, 0.5, 0.625, 0.5, 0.625, 0.5, 0.6667, 0.5, 0.625, 0.5, 0.5833, 0.5, 0.625, 0.5, 0.1667, 0.5, 0.125, 0.5, 0.125, 0.5, 0.1667, 0.5, 0.4583, 0.5, 0.4167, 0.5, 0.4167, 0.5, 0.4583, 0.5, 0.75, 0.5, 0.7083, 0.5, 0.7083, 0.5, 0.75, 0.5, 0.125, 0.5, 0.08333, 0.5, 0.08333, 0.5, 0.125, 0.5, 0.4167, 0.5, 0.375, 0.5, 0.375, 0.5, 0.4167, 0.5, 0.7083, 0.5, 0.6667, 0.5, 0.6667, 0.5, 0.7083, 0.5, 0.08333, 0.5, 0.04167, 0.5, 0.04167, 0.5, 0.08333, 0.5, 1.0, 0.5, 0.9583, 0.5, 0.9583, 0.5, 1.0, 0.5, 0.375, 0.5, 0.3333, 0.5, 0.3333, 0.5, 0.375, 0.5, 0.6667, 0.5, 0.625, 0.5, 0.625, 0.5, 0.6667, 0.5, 0.04167, 0.5, -1.863e-07, 0.5, -1.863e-07, 0.5, 0.04167, 0.5, 0.9583, 0.5, 0.9167, 0.5, 0.9167, 0.5, 0.9583, 0.5, 0.3333, 0.5, 0.2917, 0.5, 0.2917, 0.5, 0.3333, 0.5, 0.625, 0.5, 0.5833, 0.5, 0.5833, 0.5, 0.625, 0.5, 0.9167, 0.5, 0.875, 0.5, 0.875, 0.5, 0.9167, 0.5, 0.2917, 0.5, 0.25, 0.5, 0.25, 0.5, 0.2917, 0.5, 0.5833, 0.5, 0.5417, 0.5, 0.5417, 0.5, 0.5833, 0.5, 0.875, 0.5, 0.8333, 0.5, 0.8333, 0.5, 0.875, 0.5, 0.25, 0.5, 0.2083, 0.5, 0.2083, 0.5, 0.25, 0.5, 0.5417, 0.5, 0.5, 0.5, 0.5, 0.5, 0.5417, 0.5, 0.8333, 0.5, 0.7917, 0.5, 0.7917, 0.5, 0.8333, 0.5, 0.2083, 0.5, 0.1667, 0.5, 0.1667, 0.5, 0.2083, 0.5, 0.5, 0.5, 0.4583, 0.5, 0.4583, 0.5, 0.5, 0.5, 0.9167, 0.5, 0.875, 0.5, 0.9167, 0.5, 0.2917, 0.5, 0.25, 0.5, 0.2917, 0.5, 0.5833, 0.5, 0.5417, 0.5, 0.5833, 0.5, 0.875, 0.5, 0.8333, 0.5, 0.875, 0.5, 0.25, 0.5, 0.2083, 0.5, 0.25, 0.5, 0.5417, 0.5, 0.5, 0.5, 0.5417, 0.5, 0.8333, 0.5, 0.7917, 0.5, 0.8333, 0.5, 0.2083, 0.5, 0.1667, 0.5, 0.2083, 0.5, 0.5, 0.5, 0.4583, 0.5, 0.5, 0.5, 0.7917, 0.5, 0.75, 0.5, 0.7917, 0.5, 0.1667, 0.5, 0.125, 0.5, 0.1667, 0.5, 0.4583, 0.5, 0.4167, 0.5, 0.4583, 0.5, 0.75, 0.5, 0.7083, 0.5, 0.75, 0.5, 0.125, 0.5, 0.08333, 0.5, 0.125, 0.5, 0.4167, 0.5, 0.375, 0.5, 0.4167, 0.5, 0.7083, 0.5, 0.6667, 0.5, 0.7083, 0.5, 0.08333, 0.5, 0.04167, 0.5, 0.08333, 0.5, 1.0, 0.5, 0.9583, 0.5, 1.0, 0.5, 0.375, 0.5, 0.3333, 0.5, 0.375, 0.5, 0.6667, 0.5, 0.625, 0.5, 0.6667, 0.5, 0.04167, 0.5, -1.863e-07, 0.5, 0.04167, 0.5, 0.9583, 0.5, 0.9167, 0.5, 0.9583, 0.5, 0.3333, 0.5, 0.2917, 0.5, 0.3333, 0.5])
me_cylinder_002.use_remesh_preserve_volume = False
me_cylinder_002.use_remesh_preserve_attributes = False
me_cylinder_002.use_mirror_vertex_groups = False
me_cylinder_002.update()
me_cylinder_001 = bpy.data.meshes.new('Cylinder.001')
me_cylinder_001.from_pydata([(-0.0974, 0.3635, 0.5724), (-0.1882, 0.3259, 0.5724), (-0.2661, 0.2661, 0.5724), (-0.3259, 0.1882, 0.5724), (-0.3635, 0.0974, 0.5724), (-0.3763, -1.101e-07, 0.5724), (-0.3635, -0.0974, 0.5724), (-0.3259, -0.1882, 0.5724), (-0.2661, -0.2661, 0.5724), (-0.1882, -0.3259, 0.5724), (-0.0974, -0.3635, 0.5724), (1.385e-07, -0.3763, 0.5724), (0.0974, -0.3635, 0.5724), (0.1882, -0.3259, 0.5724), (0.2661, -0.2661, 0.5724), (0.3259, -0.1882, 0.5724), (0.3635, -0.0974, 0.5724), (0.3763, 9.328e-08, 0.5724), (0.3635, 0.0974, 0.5724), (0.3259, 0.1882, 0.5724), (0.2661, 0.2661, 0.5724), (0.1882, 0.3259, 0.5724), (0.0974, 0.3635, 0.5724), (-8.022e-09, 0.3763, 0.5724), (-0.04715, 0.176, 0.4571), (-4.965e-09, 0.1822, 0.4571), (-0.09108, 0.1578, 0.4571), (-0.1288, 0.1288, 0.4571), (-0.1578, 0.09108, 0.4571), (-0.176, 0.04715, 0.4571), (-0.1822, -5.125e-08, 0.4571), (-0.176, -0.04715, 0.4571), (-0.1578, -0.09108, 0.4571), (-0.1288, -0.1288, 0.4571), (-0.09108, -0.1578, 0.4571), (-0.04715, -0.176, 0.4571), (6.597e-08, -0.1822, 0.4571), (0.04715, -0.176, 0.4571), (0.09108, -0.1578, 0.4571), (0.1288, -0.1288, 0.4571), (0.1578, -0.09108, 0.4571), (0.176, -0.04715, 0.4571), (0.1822, 4.719e-08, 0.4571), (0.176, 0.04715, 0.4571), (0.1578, 0.09108, 0.4571), (0.1288, 0.1288, 0.4571), (0.09108, 0.1578, 0.4571), (0.04715, 0.176, 0.4571), (-0.0974, 0.3635, 0.5252), (-7.767e-09, 0.3763, 0.5252), (-0.1882, 0.3259, 0.5252), (-0.2661, 0.2661, 0.5252), (-0.3259, 0.1882, 0.5252), (-0.3635, 0.0974, 0.5252), (-0.3763, -1.101e-07, 0.5252), (-0.3635, -0.0974, 0.5252), (-0.3259, -0.1882, 0.5252), (-0.2661, -0.2661, 0.5252), (-0.1882, -0.3259, 0.5252), (-0.0974, -0.3635, 0.5252), (1.388e-07, -0.3763, 0.5252), (0.0974, -0.3635, 0.5252), (0.1882, -0.3259, 0.5252), (0.2661, -0.2661, 0.5252), (0.3259, -0.1882, 0.5252), (0.3635, -0.0974, 0.5252), (0.3763, 9.324e-08, 0.5252), (0.3635, 0.0974, 0.5252), (0.3259, 0.1882, 0.5252), (0.2661, 0.2661, 0.5252), (0.1882, 0.3259, 0.5252), (0.0974, 0.3635, 0.5252), (-2.663e-09, -1.146e-08, 0.5678), (0.08042, 0.3001, 6.866e-05), (0.1554, 0.2691, 6.866e-05), (0.2197, 0.2197, 6.866e-05), (0.2691, 0.1554, 6.866e-05), (0.3001, 0.08042, 6.866e-05), (0.3107, 7.926e-08, 6.866e-05), (0.3001, -0.08042, 6.866e-05), (0.2691, -0.1554, 6.866e-05), (0.2197, -0.2197, 6.866e-05), (0.1554, -0.2691, 6.866e-05), (0.08042, -0.3001, 6.866e-05), (1.03e-07, -0.3107, 6.866e-05), (-0.08042, -0.3001, 6.866e-05), (-0.1554, -0.2691, 6.866e-05), (-0.2197, -0.2197, 6.866e-05), (-0.2691, -0.1554, 6.866e-05), (-0.3001, -0.08042, 6.866e-05), (-0.3107, -8.865e-08, 6.866e-05), (-0.3001, 0.08042, 6.866e-05), (-0.2691, 0.1554, 6.866e-05), (-0.2197, 0.2197, 6.866e-05), (-0.1554, 0.2691, 6.866e-05), (-1.797e-08, 0.3107, 6.866e-05), (-0.08042, 0.3001, 6.866e-05), (-0.0846, 0.3157, 0.0), (-1.843e-08, 0.3269, 0.0), (-0.1634, 0.2831, 0.0), (-0.2311, 0.2311, 0.0), (-0.2831, 0.1634, 0.0), (-0.3157, 0.0846, 0.0), (-0.3269, -9.327e-08, 0.0), (-0.3157, -0.0846, 0.0), (-0.2831, -0.1634, 0.0), (-0.2311, -0.2311, 0.0), (-0.1634, -0.2831, 0.0), (-0.0846, -0.3157, 0.0), (1.089e-07, -0.3269, 0.0), (0.0846, -0.3157, 0.0), (0.1634, -0.2831, 0.0), (0.2311, -0.2311, 0.0), (0.2831, -0.1634, 0.0), (0.3157, -0.0846, 0.0), (0.3269, 8.338e-08, 0.0), (0.3157, 0.0846, 0.0), (0.2831, 0.1634, 0.0), (0.2311, 0.2311, 0.0), (0.1634, 0.2831, 0.0), (0.0846, 0.3157, 0.0)], [], [(70, 69, 45, 46), (60, 59, 35, 36), (65, 64, 40, 41), (59, 58, 34, 35), (55, 54, 30, 31), (50, 48, 24, 26), (71, 70, 46, 47), (66, 65, 41, 42), (61, 60, 36, 37), (56, 55, 31, 32), (67, 66, 42, 43), (0, 23, 49, 48), (62, 61, 37, 38), (51, 50, 26, 27), (57, 56, 32, 33), (68, 67, 43, 44), (52, 51, 27, 28), (63, 62, 38, 39), (58, 57, 33, 34), (69, 68, 44, 45), (53, 52, 28, 29), (64, 63, 39, 40), (10, 9, 58, 59), (54, 53, 29, 30), (40, 39, 112, 113), (3, 2, 51, 52), (18, 17, 66, 67), (11, 10, 59, 60), (4, 3, 52, 53), (19, 18, 67, 68), (12, 11, 60, 61), (5, 4, 53, 54), (20, 19, 68, 69), (13, 12, 61, 62), (6, 5, 54, 55), (21, 20, 69, 70), (14, 13, 62, 63), (7, 6, 55, 56), (22, 21, 70, 71), (1, 0, 48, 50), (15, 14, 63, 64), (8, 7, 56, 57), (23, 22, 71, 49), (49, 71, 47, 25), (16, 15, 64, 65), (9, 8, 57, 58), (2, 1, 50, 51), (17, 16, 65, 66), (92, 93, 72), (24, 25, 98, 97), (48, 49, 25, 24), (42, 41, 114, 115), (35, 34, 107, 108), (28, 27, 100, 101), (76, 77, 72), (84, 85, 72), (90, 91, 72), (75, 76, 72), (83, 84, 72), (30, 29, 102, 103), (74, 75, 72), (81, 82, 72), (89, 90, 72), (73, 74, 72), (80, 81, 72), (88, 89, 72), (95, 73, 72), (96, 95, 72), (79, 80, 72), (87, 88, 72), (93, 94, 72), (78, 79, 72), (85, 86, 72), (91, 92, 72), (39, 38, 111, 112), (45, 44, 117, 118), (38, 37, 110, 111), (41, 40, 113, 114), (86, 87, 72), (82, 83, 72), (32, 31, 104, 105), (94, 96, 72), (37, 36, 109, 110), (36, 35, 108, 109), (27, 26, 99, 100), (29, 28, 101, 102), (47, 46, 119, 120), (43, 42, 115, 116), (34, 33, 106, 107), (46, 45, 118, 119), (33, 32, 105, 106), (31, 30, 103, 104), (26, 24, 97, 99), (77, 78, 72), (44, 43, 116, 117), (25, 47, 120, 98), (74, 119, 118, 75), (75, 118, 117, 76), (76, 117, 116, 77), (77, 116, 115, 78), (78, 115, 114, 79), (79, 114, 113, 80), (80, 113, 112, 81), (81, 112, 111, 82), (82, 111, 110, 83), (83, 110, 109, 84), (84, 109, 108, 85), (85, 108, 107, 86), (86, 107, 106, 87), (87, 106, 105, 88), (88, 105, 104, 89), (89, 104, 103, 90), (90, 103, 102, 91), (91, 102, 101, 92), (92, 101, 100, 93), (93, 100, 99, 94), (94, 99, 97, 96), (96, 97, 98, 95), (95, 98, 120, 73), (73, 120, 119, 74)])
me_cylinder_001.polygons.foreach_set('use_smooth', [True] * 120)
_uv = me_cylinder_001.uv_layers.new(name='UVMap')
_uv.uv.foreach_set('vector', [0.8608, 0.006528, 0.9254, 0.006528, 0.9254, 0.3388, 0.8608, 0.3388, 0.8608, 0.006528, 0.9254, 0.006528, 0.9254, 0.3388, 0.8608, 0.3388, 0.8608, 0.006528, 0.9254, 0.006528, 0.9254, 0.3388, 0.8608, 0.3388, 0.8608, 0.006528, 0.9254, 0.006528, 0.9254, 0.3388, 0.8608, 0.3388, 0.8608, 0.006528, 0.9254, 0.006528, 0.9254, 0.3388, 0.8608, 0.3388, 0.8608, 0.006528, 0.9254, 0.006528, 0.9254, 0.3388, 0.8608, 0.3388, 0.8608, 0.006528, 0.9254, 0.006528, 0.9254, 0.3388, 0.8608, 0.3388, 0.8608, 0.006528, 0.9254, 0.006528, 0.9254, 0.3388, 0.8608, 0.3388, 0.8608, 0.006528, 0.9254, 0.006528, 0.9254, 0.3388, 0.8608, 0.3388, 0.8608, 0.006528, 0.9254, 0.006528, 0.9254, 0.3388, 0.8608, 0.3388, 0.8608, 0.006528, 0.9254, 0.006528, 0.9254, 0.3388, 0.8608, 0.3388, 0.8608, 0.006528, 0.9254, 0.006528, 0.9254, 0.3388, 0.8608, 0.3388, 0.8608, 0.006528, 0.9254, 0.006528, 0.9254, 0.3388, 0.8608, 0.3388, 0.8608, 0.006528, 0.9254, 0.006528, 0.9254, 0.3388, 0.8608, 0.3388, 0.8608, 0.006528, 0.9254, 0.006528, 0.9254, 0.3388, 0.8608, 0.3388, 0.8608, 0.006528, 0.9254, 0.006528, 0.9254, 0.3388, 0.8608, 0.3388, 0.8608, 0.006528, 0.9254, 0.006528, 0.9254, 0.3388, 0.8608, 0.3388, 0.8608, 0.006528, 0.9254, 0.006528, 0.9254, 0.3388, 0.8608, 0.3388, 0.8608, 0.006528, 0.9254, 0.006528, 0.9254, 0.3388, 0.8608, 0.3388, 0.8608, 0.006528, 0.9254, 0.006528, 0.9254, 0.3388, 0.8608, 0.3388, 0.8608, 0.006528, 0.9254, 0.006528, 0.9254, 0.3388, 0.8608, 0.3388, 0.8608, 0.006528, 0.9254, 0.006528, 0.9254, 0.3388, 0.8608, 0.3388, 0.8608, 0.006528, 0.9254, 0.006528, 0.9254, 0.3388, 0.8608, 0.3388, 0.8608, 0.006528, 0.9254, 0.006528, 0.9254, 0.3388, 0.8608, 0.3388, 0.8608, 0.006528, 0.9254, 0.006528, 0.9254, 0.3388, 0.8608, 0.3388, 0.8608, 0.006528, 0.9254, 0.006528, 0.9254, 0.3388, 0.8608, 0.3388, 0.8608, 0.006528, 0.9254, 0.006528, 0.9254, 0.3388, 0.8608, 0.3388, 0.8608, 0.006528, 0.9254, 0.006528, 0.9254, 0.3388, 0.8608, 0.3388, 0.8608, 0.006528, 0.9254, 0.006528, 0.9254, 0.3388, 0.8608, 0.3388, 0.8608, 0.006528, 0.9254, 0.006528, 0.9254, 0.3388, 0.8608, 0.3388, 0.8608, 0.006528, 0.9254, 0.006528, 0.9254, 0.3388, 0.8608, 0.3388, 0.8608, 0.006528, 0.9254, 0.006528, 0.9254, 0.3388, 0.8608, 0.3388, 0.8608, 0.006528, 0.9254, 0.006528, 0.9254, 0.3388, 0.8608, 0.3388, 0.8608, 0.006528, 0.9254, 0.006528, 0.9254, 0.3388, 0.8608, 0.3388, 0.8608, 0.006528, 0.9254, 0.006528, 0.9254, 0.3388, 0.8608, 0.3388, 0.8608, 0.006528, 0.9254, 0.006528, 0.9254, 0.3388, 0.8608, 0.3388, 0.8608, 0.006528, 0.9254, 0.006528, 0.9254, 0.3388, 0.8608, 0.3388, 0.8608, 0.006528, 0.9254, 0.006528, 0.9254, 0.3388, 0.8608, 0.3388, 0.8608, 0.006528, 0.9254, 0.006528, 0.9254, 0.3388, 0.8608, 0.3388, 0.8608, 0.006528, 0.9254, 0.006528, 0.9254, 0.3388, 0.8608, 0.3388, 0.8608, 0.006528, 0.9254, 0.006528, 0.9254, 0.3388, 0.8608, 0.3388, 0.8608, 0.006528, 0.9254, 0.006528, 0.9254, 0.3388, 0.8608, 0.3388, 0.8608, 0.006528, 0.9254, 0.006528, 0.9254, 0.3388, 0.8608, 0.3388, 0.8608, 0.006528, 0.9254, 0.006528, 0.9254, 0.3388, 0.8608, 0.3388, 0.8608, 0.006528, 0.9254, 0.006528, 0.9254, 0.3388, 0.8608, 0.3388, 0.8608, 0.006528, 0.9254, 0.006528, 0.9254, 0.3388, 0.8608, 0.3388, 0.8608, 0.006528, 0.9254, 0.006528, 0.9254, 0.3388, 0.8608, 0.3388, 0.8608, 0.006528, 0.9254, 0.006528, 0.9254, 0.3388, 0.8608, 0.3388, 0.8608, 0.006528, 0.9254, 0.006528, 0.9254, 0.3388, 0.8608, 0.006528, 0.9254, 0.006528, 0.9254, 0.3388, 0.8608, 0.3388, 0.8608, 0.006528, 0.9254, 0.006528, 0.9254, 0.3388, 0.8608, 0.3388, 0.8608, 0.006528, 0.9254, 0.006528, 0.9254, 0.3388, 0.8608, 0.3388, 0.8608, 0.006528, 0.9254, 0.006528, 0.9254, 0.3388, 0.8608, 0.3388, 0.8608, 0.006528, 0.9254, 0.006528, 0.9254, 0.3388, 0.8608, 0.3388, 0.8608, 0.006528, 0.9254, 0.006528, 0.9254, 0.3388, 0.8608, 0.006528, 0.9254, 0.006528, 0.9254, 0.3388, 0.8608, 0.006528, 0.9254, 0.006528, 0.9254, 0.3388, 0.8608, 0.006528, 0.9254, 0.006528, 0.9254, 0.3388, 0.8608, 0.006528, 0.9254, 0.006528, 0.9254, 0.3388, 0.8608, 0.006528, 0.9254, 0.006528, 0.9254, 0.3388, 0.8608, 0.3388, 0.8608, 0.006528, 0.9254, 0.006528, 0.9254, 0.3388, 0.8608, 0.006528, 0.9254, 0.006528, 0.9254, 0.3388, 0.8608, 0.006528, 0.9254, 0.006528, 0.9254, 0.3388, 0.8608, 0.006528, 0.9254, 0.006528, 0.9254, 0.3388, 0.8608, 0.006528, 0.9254, 0.006528, 0.9254, 0.3388, 0.8608, 0.006528, 0.9254, 0.006528, 0.9254, 0.3388, 0.8608, 0.006528, 0.9254, 0.006528, 0.9254, 0.3388, 0.8608, 0.006528, 0.9254, 0.006528, 0.9254, 0.3388, 0.8608, 0.006528, 0.9254, 0.006528, 0.9254, 0.3388, 0.8608, 0.006528, 0.9254, 0.006528, 0.9254, 0.3388, 0.8608, 0.006528, 0.9254, 0.006528, 0.9254, 0.3388, 0.8608, 0.006528, 0.9254, 0.006528, 0.9254, 0.3388, 0.8608, 0.006528, 0.9254, 0.006528, 0.9254, 0.3388, 0.8608, 0.006528, 0.9254, 0.006528, 0.9254, 0.3388, 0.8608, 0.006528, 0.9254, 0.006528, 0.9254, 0.3388, 0.8608, 0.3388, 0.8608, 0.006528, 0.9254, 0.006528, 0.9254, 0.3388, 0.8608, 0.3388, 0.8608, 0.006528, 0.9254, 0.006528, 0.9254, 0.3388, 0.8608, 0.3388, 0.8608, 0.006528, 0.9254, 0.006528, 0.9254, 0.3388, 0.8608, 0.3388, 0.8608, 0.006528, 0.9254, 0.006528, 0.9254, 0.3388, 0.8608, 0.006528, 0.9254, 0.006528, 0.9254, 0.3388, 0.8608, 0.006528, 0.9254, 0.006528, 0.9254, 0.3388, 0.8608, 0.3388, 0.8608, 0.006528, 0.9254, 0.006528, 0.9254, 0.3388, 0.8608, 0.006528, 0.9254, 0.006528, 0.9254, 0.3388, 0.8608, 0.3388, 0.8608, 0.006528, 0.9254, 0.006528, 0.9254, 0.3388, 0.8608, 0.3388, 0.8608, 0.006528, 0.9254, 0.006528, 0.9254, 0.3388, 0.8608, 0.3388, 0.8608, 0.006528, 0.9254, 0.006528, 0.9254, 0.3388, 0.8608, 0.3388, 0.8608, 0.006528, 0.9254, 0.006528, 0.9254, 0.3388, 0.8608, 0.3388, 0.8608, 0.006528, 0.9254, 0.006528, 0.9254, 0.3388, 0.8608, 0.3388, 0.8608, 0.006528, 0.9254, 0.006528, 0.9254, 0.3388, 0.8608, 0.3388, 0.8608, 0.006528, 0.9254, 0.006528, 0.9254, 0.3388, 0.8608, 0.3388, 0.8608, 0.006528, 0.9254, 0.006528, 0.9254, 0.3388, 0.8608, 0.3388, 0.8608, 0.006528, 0.9254, 0.006528, 0.9254, 0.3388, 0.8608, 0.3388, 0.8608, 0.006528, 0.9254, 0.006528, 0.9254, 0.3388, 0.8608, 0.3388, 0.8608, 0.006528, 0.9254, 0.006528, 0.9254, 0.3388, 0.8608, 0.006528, 0.9254, 0.006528, 0.9254, 0.3388, 0.8608, 0.3388, 0.8608, 0.006528, 0.9254, 0.006528, 0.9254, 0.3388, 0.8608, 0.3388, 0.8608, 0.006528, 0.9254, 0.006528, 0.9254, 0.3388, 0.8608, 0.3388, 0.8608, 0.006528, 0.9254, 0.006528, 0.9254, 0.3388, 0.8608, 0.3388, 0.8608, 0.006528, 0.9254, 0.006528, 0.9254, 0.3388, 0.8608, 0.3388, 0.8608, 0.006528, 0.9254, 0.006528, 0.9254, 0.3388, 0.8608, 0.3388, 0.8608, 0.006528, 0.9254, 0.006528, 0.9254, 0.3388, 0.8608, 0.3388, 0.8608, 0.006528, 0.9254, 0.006528, 0.9254, 0.3388, 0.8608, 0.3388, 0.8608, 0.006528, 0.9254, 0.006528, 0.9254, 0.3388, 0.8608, 0.3388, 0.8608, 0.006528, 0.9254, 0.006528, 0.9254, 0.3388, 0.8608, 0.3388, 0.8608, 0.006528, 0.9254, 0.006528, 0.9254, 0.3388, 0.8608, 0.3388, 0.8608, 0.006528, 0.9254, 0.006528, 0.9254, 0.3388, 0.8608, 0.3388, 0.8608, 0.006528, 0.9254, 0.006528, 0.9254, 0.3388, 0.8608, 0.3388, 0.8608, 0.006528, 0.9254, 0.006528, 0.9254, 0.3388, 0.8608, 0.3388, 0.8608, 0.006528, 0.9254, 0.006528, 0.9254, 0.3388, 0.8608, 0.3388, 0.8608, 0.006528, 0.9254, 0.006528, 0.9254, 0.3388, 0.8608, 0.3388, 0.8608, 0.006528, 0.9254, 0.006528, 0.9254, 0.3388, 0.8608, 0.3388, 0.8608, 0.006528, 0.9254, 0.006528, 0.9254, 0.3388, 0.8608, 0.3388, 0.8608, 0.006528, 0.9254, 0.006528, 0.9254, 0.3388, 0.8608, 0.3388, 0.8608, 0.006528, 0.9254, 0.006528, 0.9254, 0.3388, 0.8608, 0.3388, 0.8608, 0.006528, 0.9254, 0.006528, 0.9254, 0.3388, 0.8608, 0.3388, 0.8608, 0.006528, 0.9254, 0.006528, 0.9254, 0.3388, 0.8608, 0.3388, 0.8608, 0.006528, 0.9254, 0.006528, 0.9254, 0.3388, 0.8608, 0.3388, 0.8608, 0.006528, 0.9254, 0.006528, 0.9254, 0.3388, 0.8608, 0.3388, 0.8608, 0.006528, 0.9254, 0.006528, 0.9254, 0.3388, 0.8608, 0.3388, 0.8608, 0.006528, 0.9254, 0.006528, 0.9254, 0.3388, 0.8608, 0.3388])
me_cylinder_001.materials.append(mat_material)
me_cylinder_001.use_remesh_preserve_volume = False
me_cylinder_001.use_remesh_preserve_attributes = False
me_cylinder_001.use_mirror_vertex_groups = False
me_cylinder_001.update()
me_box = bpy.data.meshes.new('Box')
me_box.from_pydata([(-0.6473, 0.7941, -0.4368), (-0.3884, 0.7941, -0.4368), (-0.1295, 0.7941, -0.4368), (0.1295, 0.7941, -0.4368), (0.3884, 0.7941, -0.4368), (0.6473, 0.7941, -0.4368), (0.6473, -0.7941, -0.4368), (0.3884, -0.7941, -0.4368), (0.1295, -0.7941, -0.4368), (-0.1295, -0.7941, -0.4368), (-0.3884, -0.7941, -0.4368), (-0.6473, -0.7941, -0.4368), (0.6473, 0.7941, 1.017), (0.3884, 0.7941, 1.017), (0.1295, 0.7941, 1.017), (-0.1295, 0.7941, 1.017), (-0.3884, 0.7941, 1.017), (-0.6473, 0.7941, 1.017), (-0.6473, -0.7941, 1.017), (-0.3884, -0.7941, 1.017), (-0.1295, -0.7941, 1.017), (0.1295, -0.7941, 1.017), (0.3884, -0.7941, 1.017), (0.6473, -0.7941, 1.017), (-0.6473, 0.4697, 0.04471), (-0.3884, 0.4697, 0.04471), (-0.1295, 0.4697, 0.04471), (0.1295, 0.4697, 0.04471), (0.3884, 0.4697, 0.04471), (0.6473, 0.4697, 0.04471), (0.6473, -0.4697, 0.04471), (0.3884, -0.4697, 0.04471), (0.1295, -0.4697, 0.04471), (-0.1295, -0.4697, 0.04471), (-0.3884, -0.4697, 0.04471), (-0.6473, -0.4697, 0.04471), (0.6473, 0.4697, 1.017), (0.3884, 0.4697, 1.017), (0.1295, 0.4697, 1.017), (-0.1295, 0.4697, 1.017), (-0.3884, 0.4697, 1.017), (-0.6473, 0.4697, 1.017), (-0.6473, -0.4697, 1.017), (-0.3884, -0.4697, 1.017), (-0.1295, -0.4697, 1.017), (0.1295, -0.4697, 1.017), (0.3884, -0.4697, 1.017), (0.6473, -0.4697, 1.017), (0.9063, 0.6056, -0.2484), (0.7178, 0.7941, -0.4368), (0.8511, 0.7389, -0.3816), (0.9063, -0.6056, -0.2484), (0.7178, -0.7941, -0.4368), (0.8511, -0.7389, -0.3816), (-0.9063, -0.6056, -0.2484), (-0.7178, -0.7941, -0.4368), (-0.8511, -0.7389, -0.3816), (-0.9063, 0.6056, -0.2484), (-0.7178, 0.7941, -0.4368), (-0.8511, 0.7389, -0.3816), (0.9063, 0.6056, 0.8286), (0.7178, 0.7941, 1.017), (0.8511, 0.7389, 0.9619), (0.9063, -0.6056, 0.8286), (0.7178, -0.7941, 1.017), (0.8511, -0.7389, 0.9619), (-0.9063, -0.6056, 0.8286), (-0.7178, -0.7941, 1.017), (-0.8511, -0.7389, 0.9619), (-0.9063, 0.6056, 0.8286), (-0.7178, 0.7941, 1.017), (-0.8511, 0.7389, 0.9619)], [], [(54, 66, 69, 57), (61, 49, 5, 12), (0, 11, 55, 58), (17, 0, 58, 70), (61, 12, 23, 64), (52, 64, 23, 6), (19, 16, 40, 43), (13, 4, 3, 14), (4, 13, 37, 28), (15, 2, 1, 16), (11, 0, 24, 35), (11, 18, 67, 55), (8, 21, 45, 32), (7, 22, 21, 8), (15, 20, 44, 39), (9, 20, 19, 10), (12, 5, 29, 36), (17, 70, 67, 18), (1, 10, 34, 25), (13, 14, 21, 22), (22, 7, 31, 46), (15, 16, 19, 20), (21, 14, 38, 45), (48, 60, 63, 51), (9, 2, 26, 33), (4, 7, 8, 3), (6, 23, 47, 30), (2, 9, 10, 1), (13, 22, 46, 37), (36, 29, 28, 37), (38, 27, 26, 39), (40, 25, 24, 41), (30, 47, 46, 31), (32, 45, 44, 33), (34, 43, 42, 35), (36, 37, 46, 47), (38, 39, 44, 45), (40, 41, 42, 43), (29, 30, 31, 28), (27, 32, 33, 26), (25, 34, 35, 24), (20, 9, 33, 44), (14, 3, 27, 38), (17, 18, 42, 41), (10, 19, 43, 34), (2, 15, 39, 26), (5, 6, 30, 29), (18, 11, 35, 42), (16, 1, 25, 40), (7, 4, 28, 31), (23, 12, 36, 47), (0, 17, 41, 24), (3, 8, 32, 27), (48, 51, 53, 50), (50, 53, 52, 49), (54, 57, 59, 56), (56, 59, 58, 55), (63, 60, 62, 65), (65, 62, 61, 64), (69, 66, 68, 71), (71, 68, 67, 70), (49, 61, 62, 50), (50, 62, 60, 48), (64, 52, 53, 65), (65, 53, 51, 63), (66, 54, 56, 68), (68, 56, 55, 67), (70, 58, 59, 71), (71, 59, 57, 69), (49, 52, 6, 5)])
me_box.use_remesh_fix_poles = True
me_box.use_remesh_preserve_attributes = False
me_box.use_mirror_vertex_groups = False
me_box.update()

# ---- curves / text
cu_cable_002 = bpy.data.curves.new('Cable.002', 'CURVE')
cu_cable_002.dimensions = '3D'
_sp = cu_cable_002.splines.new('BEZIER'); _sp.bezier_points.add(10)
_sp.bezier_points.foreach_set('co', [0.1071, 0.005589, 0.01007, 0.05429, 0.005589, 0.03677, 0.01596, 0.005589, -0.003202, -0.04191, 0.005589, -0.02056, -0.09019, 0.005589, -0.004729, -0.1346, 0.005589, 0.037, -0.1673, 0.005589, 0.004804, -0.2306, 0.005589, -0.01767, -0.2779, 0.005589, 0.004061, -0.3194, 0.005589, 0.03695, -0.364, 0.005589, 0.013])
_sp.bezier_points.foreach_set('handle_left', [0.1382, 0.005589, 0.01007, 0.08592, 0.005589, 0.03726, 0.01529, 0.005589, 0.03284, -0.01783, 0.005589, -0.02157, -0.08947, 0.005589, -0.01339, -0.1079, 0.005589, 0.03806, -0.1683, 0.005589, 0.03748, -0.2157, 0.005589, -0.01763, -0.2783, 0.005589, -0.02246, -0.3099, 0.005589, 0.03658, -0.3468, 0.005589, 0.01258])
_sp.bezier_points.foreach_set('handle_right', [0.07609, 0.005589, 0.01007, 0.01482, 0.005589, 0.03617, 0.0163, 0.005589, -0.02111, -0.066, 0.005589, -0.01954, -0.09396, 0.005589, 0.0408, -0.1539, 0.005589, 0.03624, -0.1663, 0.005589, -0.02539, -0.2381, 0.005589, -0.01769, -0.2774, 0.005589, 0.04373, -0.3479, 0.005589, 0.03807, -0.3812, 0.005589, 0.01341])
for _p, _l, _r in zip(_sp.bezier_points, ['ALIGNED', 'ALIGNED', 'ALIGNED', 'ALIGNED', 'ALIGNED', 'ALIGNED', 'ALIGNED', 'ALIGNED', 'ALIGNED', 'ALIGNED', 'ALIGNED'], ['ALIGNED', 'ALIGNED', 'ALIGNED', 'ALIGNED', 'ALIGNED', 'ALIGNED', 'ALIGNED', 'ALIGNED', 'ALIGNED', 'ALIGNED', 'ALIGNED']): _p.handle_left_type = _l; _p.handle_right_type = _r
_sp.order_u = 0
_sp.order_v = 0
_sp.resolution_u = 4
_sp = cu_cable_002.splines.new('BEZIER'); _sp.bezier_points.add(1)
_sp.bezier_points.foreach_set('co', [0.1423, 0.005589, -0.01296, 0.1423, 0.005589, -0.01296])
_sp.bezier_points.foreach_set('handle_left', [0.1423, 0.005589, -0.01296, 0.1423, 0.005589, -0.01296])
_sp.bezier_points.foreach_set('handle_right', [0.1423, 0.005589, -0.01296, 0.1423, 0.005589, -0.01296])
for _p, _l, _r in zip(_sp.bezier_points, ['ALIGNED', 'ALIGNED'], ['ALIGNED', 'ALIGNED']): _p.handle_left_type = _l; _p.handle_right_type = _r
_sp.order_u = 0
_sp.order_v = 0
_sp.resolution_u = 4
cu_cable_002.use_path_clamp = True
cu_cable_002.bevel_resolution = 2
cu_cable_002.bevel_depth = 0.0075
cu_cable_002.resolution_u = 4
cu_cable_002.fill_mode = 'FULL'
cu_cable_004 = bpy.data.curves.new('Cable.004', 'CURVE')
cu_cable_004.dimensions = '3D'
_sp = cu_cable_004.splines.new('BEZIER'); _sp.bezier_points.add(10)
_sp.bezier_points.foreach_set('co', [0.1071, 0.005589, 0.01007, 0.05429, 0.005589, 0.03677, 0.01596, 0.005589, -0.003202, -0.04191, 0.005589, -0.02056, -0.09019, 0.005589, -0.004729, -0.1346, 0.005589, 0.037, -0.1673, 0.005589, 0.004804, -0.2306, 0.005589, -0.01767, -0.2779, 0.005589, 0.004061, -0.3194, 0.005589, 0.03695, -0.364, 0.005589, 0.013])
_sp.bezier_points.foreach_set('handle_left', [0.1382, 0.005589, 0.01007, 0.08592, 0.005589, 0.03726, 0.01529, 0.005589, 0.03284, -0.01783, 0.005589, -0.02157, -0.08947, 0.005589, -0.01339, -0.1079, 0.005589, 0.03806, -0.1683, 0.005589, 0.03748, -0.2157, 0.005589, -0.01763, -0.2783, 0.005589, -0.02246, -0.3099, 0.005589, 0.03658, -0.3468, 0.005589, 0.01258])
_sp.bezier_points.foreach_set('handle_right', [0.07609, 0.005589, 0.01007, 0.01482, 0.005589, 0.03617, 0.0163, 0.005589, -0.02111, -0.066, 0.005589, -0.01954, -0.09396, 0.005589, 0.0408, -0.1539, 0.005589, 0.03624, -0.1663, 0.005589, -0.02539, -0.2381, 0.005589, -0.01769, -0.2774, 0.005589, 0.04373, -0.3479, 0.005589, 0.03807, -0.3812, 0.005589, 0.01341])
for _p, _l, _r in zip(_sp.bezier_points, ['ALIGNED', 'ALIGNED', 'ALIGNED', 'ALIGNED', 'ALIGNED', 'ALIGNED', 'ALIGNED', 'ALIGNED', 'ALIGNED', 'ALIGNED', 'ALIGNED'], ['ALIGNED', 'ALIGNED', 'ALIGNED', 'ALIGNED', 'ALIGNED', 'ALIGNED', 'ALIGNED', 'ALIGNED', 'ALIGNED', 'ALIGNED', 'ALIGNED']): _p.handle_left_type = _l; _p.handle_right_type = _r
_sp.order_u = 0
_sp.order_v = 0
_sp.resolution_u = 4
_sp = cu_cable_004.splines.new('BEZIER'); _sp.bezier_points.add(1)
_sp.bezier_points.foreach_set('co', [0.1423, 0.005589, -0.01296, 0.1423, 0.005589, -0.01296])
_sp.bezier_points.foreach_set('handle_left', [0.1423, 0.005589, -0.01296, 0.1423, 0.005589, -0.01296])
_sp.bezier_points.foreach_set('handle_right', [0.1423, 0.005589, -0.01296, 0.1423, 0.005589, -0.01296])
for _p, _l, _r in zip(_sp.bezier_points, ['ALIGNED', 'ALIGNED'], ['ALIGNED', 'ALIGNED']): _p.handle_left_type = _l; _p.handle_right_type = _r
_sp.order_u = 0
_sp.order_v = 0
_sp.resolution_u = 4
cu_cable_004.use_path_clamp = True
cu_cable_004.bevel_resolution = 2
cu_cable_004.bevel_depth = 0.0075
cu_cable_004.resolution_u = 4
cu_cable_004.fill_mode = 'FULL'
cu_cable_005 = bpy.data.curves.new('Cable.005', 'CURVE')
cu_cable_005.dimensions = '3D'
_sp = cu_cable_005.splines.new('BEZIER'); _sp.bezier_points.add(10)
_sp.bezier_points.foreach_set('co', [0.1071, 0.005589, 0.01007, 0.05429, 0.005589, 0.03677, 0.01596, 0.005589, -0.003202, -0.04191, 0.005589, -0.02056, -0.09019, 0.005589, -0.004729, -0.1346, 0.005589, 0.037, -0.1673, 0.005589, 0.004804, -0.2306, 0.005589, -0.01767, -0.2779, 0.005589, 0.004061, -0.3194, 0.005589, 0.03695, -0.364, 0.005589, 0.013])
_sp.bezier_points.foreach_set('handle_left', [0.1382, 0.005589, 0.01007, 0.08592, 0.005589, 0.03726, 0.01529, 0.005589, 0.03284, -0.01783, 0.005589, -0.02157, -0.08947, 0.005589, -0.01339, -0.1079, 0.005589, 0.03806, -0.1683, 0.005589, 0.03748, -0.2157, 0.005589, -0.01763, -0.2783, 0.005589, -0.02246, -0.3099, 0.005589, 0.03658, -0.3468, 0.005589, 0.01258])
_sp.bezier_points.foreach_set('handle_right', [0.07609, 0.005589, 0.01007, 0.01482, 0.005589, 0.03617, 0.0163, 0.005589, -0.02111, -0.066, 0.005589, -0.01954, -0.09396, 0.005589, 0.0408, -0.1539, 0.005589, 0.03624, -0.1663, 0.005589, -0.02539, -0.2381, 0.005589, -0.01769, -0.2774, 0.005589, 0.04373, -0.3479, 0.005589, 0.03807, -0.3812, 0.005589, 0.01341])
for _p, _l, _r in zip(_sp.bezier_points, ['ALIGNED', 'ALIGNED', 'ALIGNED', 'ALIGNED', 'ALIGNED', 'ALIGNED', 'ALIGNED', 'ALIGNED', 'ALIGNED', 'ALIGNED', 'ALIGNED'], ['ALIGNED', 'ALIGNED', 'ALIGNED', 'ALIGNED', 'ALIGNED', 'ALIGNED', 'ALIGNED', 'ALIGNED', 'ALIGNED', 'ALIGNED', 'ALIGNED']): _p.handle_left_type = _l; _p.handle_right_type = _r
_sp.order_u = 0
_sp.order_v = 0
_sp.resolution_u = 4
_sp = cu_cable_005.splines.new('BEZIER'); _sp.bezier_points.add(1)
_sp.bezier_points.foreach_set('co', [0.1423, 0.005589, -0.01296, 0.1423, 0.005589, -0.01296])
_sp.bezier_points.foreach_set('handle_left', [0.1423, 0.005589, -0.01296, 0.1423, 0.005589, -0.01296])
_sp.bezier_points.foreach_set('handle_right', [0.1423, 0.005589, -0.01296, 0.1423, 0.005589, -0.01296])
for _p, _l, _r in zip(_sp.bezier_points, ['ALIGNED', 'ALIGNED'], ['ALIGNED', 'ALIGNED']): _p.handle_left_type = _l; _p.handle_right_type = _r
_sp.order_u = 0
_sp.order_v = 0
_sp.resolution_u = 4
cu_cable_005.use_path_clamp = True
cu_cable_005.bevel_resolution = 2
cu_cable_005.bevel_depth = 0.0075
cu_cable_005.resolution_u = 4
cu_cable_005.fill_mode = 'FULL'
cu_cable_006 = bpy.data.curves.new('Cable.006', 'CURVE')
cu_cable_006.dimensions = '3D'
_sp = cu_cable_006.splines.new('BEZIER'); _sp.bezier_points.add(10)
_sp.bezier_points.foreach_set('co', [0.1071, 0.005589, 0.01007, 0.05429, 0.005589, 0.03677, 0.01596, 0.005589, -0.003202, -0.04191, 0.005589, -0.02056, -0.09019, 0.005589, -0.004729, -0.1346, 0.005589, 0.037, -0.1673, 0.005589, 0.004804, -0.2306, 0.005589, -0.01767, -0.2779, 0.005589, 0.004061, -0.3194, 0.005589, 0.03695, -0.364, 0.005589, 0.013])
_sp.bezier_points.foreach_set('handle_left', [0.1382, 0.005589, 0.01007, 0.08592, 0.005589, 0.03726, 0.01529, 0.005589, 0.03284, -0.01783, 0.005589, -0.02157, -0.08947, 0.005589, -0.01339, -0.1079, 0.005589, 0.03806, -0.1683, 0.005589, 0.03748, -0.2157, 0.005589, -0.01763, -0.2783, 0.005589, -0.02246, -0.3099, 0.005589, 0.03658, -0.3468, 0.005589, 0.01258])
_sp.bezier_points.foreach_set('handle_right', [0.07609, 0.005589, 0.01007, 0.01482, 0.005589, 0.03617, 0.0163, 0.005589, -0.02111, -0.066, 0.005589, -0.01954, -0.09396, 0.005589, 0.0408, -0.1539, 0.005589, 0.03624, -0.1663, 0.005589, -0.02539, -0.2381, 0.005589, -0.01769, -0.2774, 0.005589, 0.04373, -0.3479, 0.005589, 0.03807, -0.3812, 0.005589, 0.01341])
for _p, _l, _r in zip(_sp.bezier_points, ['ALIGNED', 'ALIGNED', 'ALIGNED', 'ALIGNED', 'ALIGNED', 'ALIGNED', 'ALIGNED', 'ALIGNED', 'ALIGNED', 'ALIGNED', 'ALIGNED'], ['ALIGNED', 'ALIGNED', 'ALIGNED', 'ALIGNED', 'ALIGNED', 'ALIGNED', 'ALIGNED', 'ALIGNED', 'ALIGNED', 'ALIGNED', 'ALIGNED']): _p.handle_left_type = _l; _p.handle_right_type = _r
_sp.order_u = 0
_sp.order_v = 0
_sp.resolution_u = 4
_sp = cu_cable_006.splines.new('BEZIER'); _sp.bezier_points.add(1)
_sp.bezier_points.foreach_set('co', [0.1423, 0.005589, -0.01296, 0.1423, 0.005589, -0.01296])
_sp.bezier_points.foreach_set('handle_left', [0.1423, 0.005589, -0.01296, 0.1423, 0.005589, -0.01296])
_sp.bezier_points.foreach_set('handle_right', [0.1423, 0.005589, -0.01296, 0.1423, 0.005589, -0.01296])
for _p, _l, _r in zip(_sp.bezier_points, ['ALIGNED', 'ALIGNED'], ['ALIGNED', 'ALIGNED']): _p.handle_left_type = _l; _p.handle_right_type = _r
_sp.order_u = 0
_sp.order_v = 0
_sp.resolution_u = 4
cu_cable_006.use_path_clamp = True
cu_cable_006.bevel_resolution = 2
cu_cable_006.bevel_depth = 0.0075
cu_cable_006.resolution_u = 4
cu_cable_006.fill_mode = 'FULL'
cu_cable_007 = bpy.data.curves.new('Cable.007', 'CURVE')
cu_cable_007.dimensions = '3D'
_sp = cu_cable_007.splines.new('BEZIER'); _sp.bezier_points.add(10)
_sp.bezier_points.foreach_set('co', [0.1071, 0.005589, 0.01007, 0.05429, 0.005589, 0.03677, 0.01596, 0.005589, -0.003202, -0.04191, 0.005589, -0.02056, -0.09019, 0.005589, -0.004729, -0.1346, 0.005589, 0.037, -0.1673, 0.005589, 0.004804, -0.2306, 0.005589, -0.01767, -0.2779, 0.005589, 0.004061, -0.3194, 0.005589, 0.03695, -0.364, 0.005589, 0.013])
_sp.bezier_points.foreach_set('handle_left', [0.1382, 0.005589, 0.01007, 0.08592, 0.005589, 0.03726, 0.01529, 0.005589, 0.03284, -0.01783, 0.005589, -0.02157, -0.08947, 0.005589, -0.01339, -0.1079, 0.005589, 0.03806, -0.1683, 0.005589, 0.03748, -0.2157, 0.005589, -0.01763, -0.2783, 0.005589, -0.02246, -0.3099, 0.005589, 0.03658, -0.3468, 0.005589, 0.01258])
_sp.bezier_points.foreach_set('handle_right', [0.07609, 0.005589, 0.01007, 0.01482, 0.005589, 0.03617, 0.0163, 0.005589, -0.02111, -0.066, 0.005589, -0.01954, -0.09396, 0.005589, 0.0408, -0.1539, 0.005589, 0.03624, -0.1663, 0.005589, -0.02539, -0.2381, 0.005589, -0.01769, -0.2774, 0.005589, 0.04373, -0.3479, 0.005589, 0.03807, -0.3812, 0.005589, 0.01341])
for _p, _l, _r in zip(_sp.bezier_points, ['ALIGNED', 'ALIGNED', 'ALIGNED', 'ALIGNED', 'ALIGNED', 'ALIGNED', 'ALIGNED', 'ALIGNED', 'ALIGNED', 'ALIGNED', 'ALIGNED'], ['ALIGNED', 'ALIGNED', 'ALIGNED', 'ALIGNED', 'ALIGNED', 'ALIGNED', 'ALIGNED', 'ALIGNED', 'ALIGNED', 'ALIGNED', 'ALIGNED']): _p.handle_left_type = _l; _p.handle_right_type = _r
_sp.order_u = 0
_sp.order_v = 0
_sp.resolution_u = 4
_sp = cu_cable_007.splines.new('BEZIER'); _sp.bezier_points.add(1)
_sp.bezier_points.foreach_set('co', [0.1423, 0.005589, -0.01296, 0.1423, 0.005589, -0.01296])
_sp.bezier_points.foreach_set('handle_left', [0.1423, 0.005589, -0.01296, 0.1423, 0.005589, -0.01296])
_sp.bezier_points.foreach_set('handle_right', [0.1423, 0.005589, -0.01296, 0.1423, 0.005589, -0.01296])
for _p, _l, _r in zip(_sp.bezier_points, ['ALIGNED', 'ALIGNED'], ['ALIGNED', 'ALIGNED']): _p.handle_left_type = _l; _p.handle_right_type = _r
_sp.order_u = 0
_sp.order_v = 0
_sp.resolution_u = 4
cu_cable_007.use_path_clamp = True
cu_cable_007.bevel_resolution = 2
cu_cable_007.bevel_depth = 0.0075
cu_cable_007.resolution_u = 4
cu_cable_007.fill_mode = 'FULL'

# ---- objects
ob_body = bpy.data.objects.new('Body', me_cylinder_002)
ob_body_001 = bpy.data.objects.new('Body.001', me_cylinder_001)
ob_box = bpy.data.objects.new('Box', me_box)
ob_cable = bpy.data.objects.new('Cable', cu_cable_002)
ob_cable_001 = bpy.data.objects.new('Cable.001', cu_cable_004)
ob_cable_002 = bpy.data.objects.new('Cable.002', cu_cable_005)
ob_cable_003 = bpy.data.objects.new('Cable.003', cu_cable_006)
ob_cable_004 = bpy.data.objects.new('Cable.004', cu_cable_007)

# ---- transforms, parenting, visibility, modifiers, constraints
ob_body.location = (3.582e-08, -1.35e-07, 0.0)
ob_body.scale = (1.539, 1.539, 1.539)
ob_body.lineart.crease_threshold = 0.0
ob_body_001.location = (4.612e-08, -1.872e-07, 0.0154)
ob_body_001.show_all_edges = True
ob_body_001.lineart.crease_threshold = 0.0
_m = ob_body_001.modifiers.new('Auto Smooth', 'NODES')
_m.node_group = ng_auto_smooth
_gi = [s.identifier for s in ng_auto_smooth.interface.items_tree if s.item_type == 'SOCKET' and s.in_out == 'INPUT']
_m[_gi[1]] = 0.5411  # Angle
ob_box.location = (0.0, 0.7639, 0.484)
ob_box.scale = (0.3588, 0.1038, 0.1038)
ob_box.lineart.crease_threshold = 0.0
ob_cable.location = (0.1296, 0.7569, 0.4442)
ob_cable.lineart.crease_threshold = 0.0
ob_cable_001.location = (0.1296, 0.7378, 0.4442)
ob_cable_001.lineart.crease_threshold = 0.0
ob_cable_002.location = (0.1296, 0.7769, 0.4442)
ob_cable_002.lineart.crease_threshold = 0.0
ob_cable_003.location = (0.1296, 0.7962, 0.4442)
ob_cable_003.lineart.crease_threshold = 0.0
ob_cable_004.location = (0.1296, 0.7202, 0.4442)
ob_cable_004.lineart.crease_threshold = 0.0

# ---- collection membership
scene.collection.objects.link(ob_body)
scene.collection.objects.link(ob_body_001)
scene.collection.objects.link(ob_box)
scene.collection.objects.link(ob_cable)
scene.collection.objects.link(ob_cable_001)
scene.collection.objects.link(ob_cable_002)
scene.collection.objects.link(ob_cable_003)
scene.collection.objects.link(ob_cable_004)

# ---- scene / render settings (as saved in the file)
scene.frame_start = 1; scene.frame_end = 250; scene.frame_set(1)
scene.render.engine = 'BLENDER_EEVEE_NEXT'
scene.render.resolution_x = 1958
scene.render.resolution_y = 2000
scene.render.resolution_percentage = 50
scene.render.dither_intensity = 0.0
scene.cycles.use_denoising = False
scene.cycles.samples = 128
scene.cycles.sampling_pattern = 'TABULATED_SOBOL'
scene.cycles.use_adaptive_sampling = False
scene.cycles.use_light_tree = False
scene.view_settings.view_transform = 'Standard'
bpy.context.view_layer.update()

# ---- added for rendering (the .blend has no active camera and no usable light): camera, sun
cam_auto = bpy.data.cameras.new('AutoCamera')
cam_auto.lens = 50.0
cam_auto.sensor_width = 36.0
cam_auto.clip_end = 1000.0
ob_auto_camera = bpy.data.objects.new('AutoCamera', cam_auto)
scene.collection.objects.link(ob_auto_camera)
ob_auto_camera.location = (4.09153, -4.5058, 3.80295)
ob_auto_camera.rotation_euler = (1.09748, -7.21219e-08, 0.694738)
scene.camera = ob_auto_camera
light_auto_sun = bpy.data.lights.new('AutoSun', 'SUN')
light_auto_sun.energy = 3.0
light_auto_sun.angle = 0.0523599
ob_auto_sun = bpy.data.objects.new('AutoSun', light_auto_sun)
scene.collection.objects.link(ob_auto_sun)
ob_auto_sun.rotation_euler = (0.872665, 0.174533, 0.523599)
bpy.context.view_layer.update()
